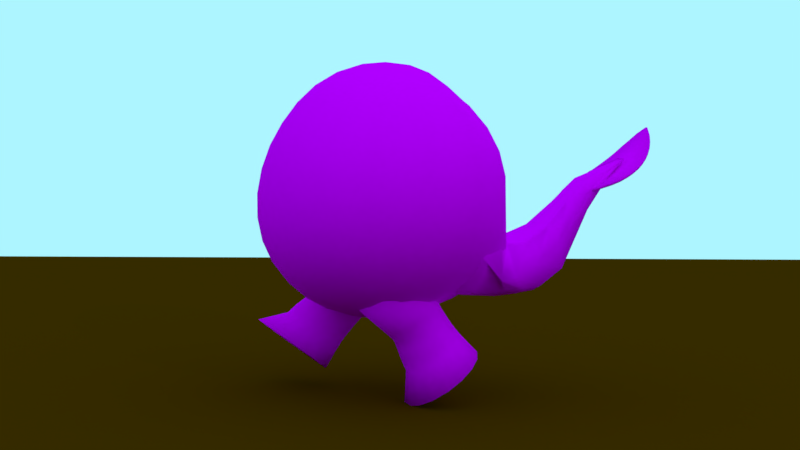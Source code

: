 # Source: Fase_III_Intermedia_walk.blend  (saved by Blender 2.79.0; exported with 4.5.12 LTS)
import bpy
from mathutils import Matrix  # noqa: F401  (used for matrix-valued properties, if any)

bpy.ops.wm.read_factory_settings(use_empty=True)
scene = bpy.context.scene
scene.name = 'Scene'

# ---- collections
col_collection_1 = bpy.data.collections.new('Collection 1'); scene.collection.children.link(col_collection_1)

# ---- images (referenced by path relative to the original .blend; pixels are not part of the script)
import os
ASSET_DIR = os.environ.get("B2B_ASSET_DIR", "")  # directory of the original .blend (textures are referenced by path, not embedded)
HERE = os.path.dirname(os.path.abspath(__file__))  # packed textures are extracted next to this script under _unpacked/

def load_image(name, relpath, width, height, colorspace="sRGB"):
    """Load a texture the original file referenced (path relative to the .blend, or extracted next to this script)."""
    p = next((c for c in (os.path.join(HERE, relpath), os.path.join(ASSET_DIR, relpath)) if relpath and os.path.exists(c)), "")
    if p:
        img = bpy.data.images.load(p, check_existing=True)
        img.name = name
    else:  # same state as the original file: an image datablock whose file is absent (Cycles renders it pink)
        img = bpy.data.images.new(name, width, height)
        img.source = "FILE"
        img.filepath = "//" + (relpath or name)
    img.colorspace_settings.name = colorspace
    return img
img_standard_texture_png = load_image('Standard_Texture.png', 'Standard_Texture.png', 1024, 1024, 'sRGB')

# ---- materials (node trees are filled in below, after node groups)
mat_material_008 = bpy.data.materials.new('Material.008')
mat_material_008.alpha_threshold = 0.0
mat_material_008.roughness = 0.5
mat_material_002 = bpy.data.materials.new('Material.002')
mat_material_002.alpha_threshold = 0.0
mat_material_002.roughness = 0.5

# ---- material node trees
mat_material_008.use_nodes = True; mat_material_008.node_tree.nodes.clear()
_N = mat_material_008.node_tree.nodes; _L = mat_material_008.node_tree.links
n0 = _N.new('ShaderNodeOutputMaterial'); n0.name = 'Material Output'; n0.location = (300, 300)
n1 = _N.new('ShaderNodeBsdfDiffuse'); n1.name = 'Diffuse BSDF'; n1.location = (10, 300)
n2 = _N.new('ShaderNodeTexImage'); n2.name = 'Image Texture'; n2.location = (-180, 300)
n2.width = 140
n2.image = img_standard_texture_png
_L.new(n1.outputs[0], n0.inputs[0])
_L.new(n2.outputs[0], n1.inputs[0])
n0.is_active_output = True
mat_material_002.use_nodes = True; mat_material_002.node_tree.nodes.clear()
_N = mat_material_002.node_tree.nodes; _L = mat_material_002.node_tree.links
n0 = _N.new('ShaderNodeOutputMaterial'); n0.name = 'Material Output'; n0.location = (300, 300)
n1 = _N.new('ShaderNodeBsdfDiffuse'); n1.name = 'Diffuse BSDF'; n1.location = (10, 300)
n1.inputs[0].default_value = (0.08353, 0.02627, 0.0, 1.0)
_L.new(n1.outputs[0], n0.inputs[0])
n0.is_active_output = True

# ---- world
world_world = bpy.data.worlds.new('World'); scene.world = world_world
world_world.use_nodes = True; world_world.node_tree.nodes.clear()
_N = world_world.node_tree.nodes; _L = world_world.node_tree.links
n0 = _N.new('ShaderNodeOutputWorld'); n0.name = 'World Output'; n0.location = (300, 300)
n1 = _N.new('ShaderNodeBackground'); n1.name = 'Background'; n1.location = (10, 300)
n1.inputs[0].default_value = (0.4166, 0.9151, 1.0, 1.0)
_L.new(n1.outputs[0], n0.inputs[0])
n0.is_active_output = True
world_world.color = (0.05088, 0.05088, 0.05088)
world_world.use_sun_shadow = False
world_world.sun_shadow_jitter_overblur = 0.0
world_world.cycles.sampling_method = 'MANUAL'

# ---- cameras
cam_camera = bpy.data.cameras.new('Camera')
cam_camera.clip_end = 100.0
cam_camera.lens = 52.32
cam_camera.sensor_width = 32.0
cam_camera.sensor_height = 18.0
cam_camera.ortho_scale = 7.314
cam_camera.dof.focus_distance = 0.0

# ---- lights
light_lamp = bpy.data.lights.new('Lamp', 'POINT')
light_lamp.transmission_factor = 0.0
light_lamp.cutoff_distance = 30.0
light_lamp.energy = 100.0
light_lamp.shadow_buffer_clip_start = 1.001
light_lamp.shadow_soft_size = 0.1
light_lamp.shadow_maximum_resolution = 0.006
light_lamp.use_absolute_resolution = True

# ---- meshes
me_sphere_007 = bpy.data.meshes.new('Sphere.007')
me_sphere_007.from_pydata([(-0.0458, -0.03783, -0.278), (0.003277, 0.002707, 0.3014), (-0.199, 0.1476, -0.278), (-0.1253, 0.1584, 0.3014), (-0.1164, 0.1921, -0.278), (-0.05597, 0.1958, 0.3014), (-0.023, 0.2016, -0.278), (0.02242, 0.2038, 0.3014), (0.06688, 0.1746, -0.278), (0.09791, 0.1811, 0.3014), (0.1396, 0.1153, -0.278), (0.159, 0.1313, 0.3014), (0.1841, 0.03272, -0.278), (0.1963, 0.06195, 0.3014), (0.1936, -0.06064, -0.278), (0.2043, -0.01644, 0.3014), (0.1667, -0.1505, -0.278), (0.1817, -0.09192, 0.3014), (0.1074, -0.2232, -0.278), (0.1319, -0.153, 0.3014), (0.02475, -0.2677, -0.278), (0.06252, -0.1904, 0.3014), (-0.0686, -0.2772, -0.278), (-0.01587, -0.1983, 0.3014), (-0.1585, -0.2503, -0.278), (-0.09135, -0.1757, 0.3014), (-0.2312, -0.191, -0.278), (-0.1524, -0.1259, 0.3014), (-0.2757, -0.1084, -0.278), (-0.1898, -0.05654, 0.3014), (-0.2852, -0.01503, -0.278), (-0.1978, 0.02185, 0.3014), (-0.2583, 0.07485, -0.278), (-0.1751, 0.09734, 0.3014), (-0.07865, 0.1378, 0.02596), (-0.02496, 0.1667, 0.02596), (0.03572, 0.1729, 0.02596), (0.09414, 0.1554, 0.02596), (0.1414, 0.1168, 0.02596), (0.1703, 0.06312, 0.02596), (0.1765, 0.002446, 0.02596), (0.159, -0.05597, 0.02596), (0.1205, -0.1032, 0.02596), (0.06676, -0.1322, 0.02596), (0.006081, -0.1383, 0.02596), (-0.05234, -0.1208, 0.02596), (-0.09961, -0.08229, 0.02596), (-0.1285, -0.02859, 0.02596), (-0.1347, 0.03209, 0.02596), (-0.1172, 0.09051, 0.02596), (-0.04543, 0.1641, -0.08214), (0.0199, 0.1708, -0.08214), (0.0828, 0.1519, -0.08214), (0.1337, 0.1104, -0.08214), (0.1648, 0.05263, -0.08214), (0.1715, -0.0127, -0.08214), (0.1526, -0.0756, -0.08214), (0.1111, -0.1265, -0.08214), (0.05331, -0.1576, -0.08214), (-0.01201, -0.1643, -0.08214), (-0.07491, -0.1454, -0.08214), (-0.1258, -0.1039, -0.08214), (-0.1569, -0.04611, -0.08214), (-0.1636, 0.01921, -0.08214), (-0.1447, 0.08211, -0.08214), (-0.1032, 0.133, -0.08214), (-0.08975, 0.135, -0.02809), (-0.03437, 0.1648, -0.02809), (0.02821, 0.1712, -0.02809), (0.08846, 0.1531, -0.02809), (0.1372, 0.1134, -0.02809), (0.1671, 0.05797, -0.02809), (0.1734, -0.004609, -0.02809), (0.1554, -0.06486, -0.02809), (0.1156, -0.1136, -0.02809), (0.06022, -0.1435, -0.02809), (-0.002361, -0.1498, -0.02809), (-0.06262, -0.1318, -0.02809), (-0.1114, -0.092, -0.02809), (-0.1412, -0.03662, -0.02809), (-0.1476, 0.02596, -0.02809), (-0.1295, 0.08622, -0.02809), (-0.08693, 0.1432, 0.08199), (-0.02998, 0.1739, 0.08199), (0.03438, 0.1805, 0.08199), (0.09634, 0.1619, 0.08199), (0.1465, 0.121, 0.08199), (0.1771, 0.06405, 0.08199), (0.1837, -0.0003039, 0.08199), (0.1651, -0.06226, 0.08199), (0.1242, -0.1124, 0.08199), (0.06729, -0.1431, 0.08199), (0.002941, -0.1496, 0.08199), (-0.05902, -0.131, 0.08199), (-0.1092, -0.09017, 0.08199), (-0.1398, -0.03322, 0.08199), (-0.1464, 0.03113, 0.08199), (-0.1278, 0.09309, 0.08199), (-0.05231, 0.1681, -0.1479), (0.01615, 0.1751, -0.1479), (0.08206, 0.1553, -0.1479), (0.1354, 0.1118, -0.1479), (0.168, 0.05126, -0.1479), (0.175, -0.01719, -0.1479), (0.1552, -0.0831, -0.1479), (0.1117, -0.1364, -0.1479), (0.05116, -0.1691, -0.1479), (-0.01729, -0.176, -0.1479), (-0.0832, -0.1563, -0.1479), (-0.1365, -0.1128, -0.1479), (-0.1692, -0.05221, -0.1479), (-0.1761, 0.01625, -0.1479), (-0.1564, 0.08216, -0.1479), (-0.1129, 0.1355, -0.1479)], [], [(0, 2, 4), (1, 5, 3), (82, 3, 5, 83), (0, 4, 6), (1, 7, 5), (83, 5, 7, 84), (0, 6, 8), (1, 9, 7), (84, 7, 9, 85), (0, 8, 10), (1, 11, 9), (85, 9, 11, 86), (0, 10, 12), (1, 13, 11), (86, 11, 13, 87), (0, 12, 14), (1, 15, 13), (87, 13, 15, 88), (0, 14, 16), (1, 17, 15), (88, 15, 17, 89), (0, 16, 18), (1, 19, 17), (89, 17, 19, 90), (0, 18, 20), (1, 21, 19), (90, 19, 21, 91), (0, 20, 22), (1, 23, 21), (91, 21, 23, 92), (0, 22, 24), (1, 25, 23), (92, 23, 25, 93), (0, 24, 26), (1, 27, 25), (93, 25, 27, 94), (0, 26, 28), (1, 29, 27), (94, 27, 29, 95), (0, 28, 30), (1, 31, 29), (95, 29, 31, 96), (0, 30, 32), (1, 33, 31), (96, 31, 33, 97), (0, 32, 2), (1, 3, 33), (97, 33, 3, 82), (81, 49, 34, 66), (80, 48, 49, 81), (79, 47, 48, 80), (78, 46, 47, 79), (77, 45, 46, 78), (76, 44, 45, 77), (75, 43, 44, 76), (74, 42, 43, 75), (73, 41, 42, 74), (72, 40, 41, 73), (71, 39, 40, 72), (70, 38, 39, 71), (69, 37, 38, 70), (68, 36, 37, 69), (67, 35, 36, 68), (66, 34, 35, 67), (113, 65, 50, 98), (98, 50, 51, 99), (99, 51, 52, 100), (100, 52, 53, 101), (101, 53, 54, 102), (102, 54, 55, 103), (103, 55, 56, 104), (104, 56, 57, 105), (105, 57, 58, 106), (106, 58, 59, 107), (107, 59, 60, 108), (108, 60, 61, 109), (109, 61, 62, 110), (110, 62, 63, 111), (111, 63, 64, 112), (112, 64, 65, 113), (65, 66, 67, 50), (50, 67, 68, 51), (51, 68, 69, 52), (52, 69, 70, 53), (53, 70, 71, 54), (54, 71, 72, 55), (55, 72, 73, 56), (56, 73, 74, 57), (57, 74, 75, 58), (58, 75, 76, 59), (59, 76, 77, 60), (60, 77, 78, 61), (61, 78, 79, 62), (62, 79, 80, 63), (63, 80, 81, 64), (64, 81, 66, 65), (49, 97, 82, 34), (48, 96, 97, 49), (47, 95, 96, 48), (46, 94, 95, 47), (45, 93, 94, 46), (44, 92, 93, 45), (43, 91, 92, 44), (42, 90, 91, 43), (41, 89, 90, 42), (40, 88, 89, 41), (39, 87, 88, 40), (38, 86, 87, 39), (37, 85, 86, 38), (36, 84, 85, 37), (35, 83, 84, 36), (34, 82, 83, 35), (32, 112, 113, 2), (30, 111, 112, 32), (28, 110, 111, 30), (26, 109, 110, 28), (24, 108, 109, 26), (22, 107, 108, 24), (20, 106, 107, 22), (18, 105, 106, 20), (16, 104, 105, 18), (14, 103, 104, 16), (12, 102, 103, 14), (10, 101, 102, 12), (8, 100, 101, 10), (6, 99, 100, 8), (4, 98, 99, 6), (2, 113, 98, 4)])
me_sphere_007.polygons.foreach_set('use_smooth', [True] * 128)
_uv = me_sphere_007.uv_layers.new(name='UVMap')
_uv.uv.foreach_set('vector', [0.2239, 0.9018, 0.1983, 0.8406, 0.2121, 0.8259, 0.1018, 0.8871, 0.1089, 0.8871, 0.1171, 0.8871, 0.1125, 0.8403, 0.1171, 0.8871, 0.1089, 0.8871, 0.1058, 0.8403, 0.2239, 0.9018, 0.2121, 0.8259, 0.2277, 0.8227, 0.1018, 0.8871, 0.09956, 0.8871, 0.1089, 0.8871, 0.1058, 0.8403, 0.1089, 0.8871, 0.09956, 0.8871, 0.09814, 0.8403, 0.2239, 0.9018, 0.2277, 0.8227, 0.2427, 0.8316, 0.1018, 0.8871, 0.09061, 0.8871, 0.09956, 0.8871, 0.09814, 0.8403, 0.09956, 0.8871, 0.09061, 0.8871, 0.0908, 0.8403, 0.2239, 0.9018, 0.2427, 0.8316, 0.2548, 0.8512, 0.1018, 0.8871, 0.08338, 0.8871, 0.09061, 0.8871, 0.0908, 0.8403, 0.09061, 0.8871, 0.08338, 0.8871, 0.08486, 0.8403, 0.2239, 0.9018, 0.2548, 0.8512, 0.2622, 0.8785, 0.1018, 0.8871, 0.07895, 0.8871, 0.08338, 0.8871, 0.08486, 0.8403, 0.08338, 0.8871, 0.07895, 0.8871, 0.08122, 0.8403, 0.2239, 0.9018, 0.2622, 0.8785, 0.2638, 0.9093, 0.04003, 0.8906, 0.06384, 0.8906, 0.0629, 0.8906, 0.06062, 0.8392, 0.0629, 0.8906, 0.06384, 0.8906, 0.0614, 0.8392, 0.2239, 0.9018, 0.2638, 0.9093, 0.2593, 0.9389, 0.04003, 0.8906, 0.06116, 0.8906, 0.06384, 0.8906, 0.0614, 0.8392, 0.06384, 0.8906, 0.06116, 0.8906, 0.0592, 0.8392, 0.2239, 0.9018, 0.2593, 0.9389, 0.2494, 0.9629, 0.04003, 0.8906, 0.05526, 0.8906, 0.06116, 0.8906, 0.0592, 0.8392, 0.06116, 0.8906, 0.05526, 0.8906, 0.05436, 0.8392, 0.2239, 0.9018, 0.2494, 0.9629, 0.2357, 0.9776, 0.04003, 0.8906, 0.04705, 0.8906, 0.05526, 0.8906, 0.05436, 0.8392, 0.05526, 0.8906, 0.04705, 0.8906, 0.04761, 0.8392, 0.2239, 0.9018, 0.2357, 0.9776, 0.2201, 0.9808, 0.04003, 0.8906, 0.03776, 0.8906, 0.04705, 0.8906, 0.04761, 0.8392, 0.04705, 0.8906, 0.03776, 0.8906, 0.03999, 0.8392, 0.2239, 0.9018, 0.2201, 0.9808, 0.2051, 0.9719, 0.04003, 0.8906, 0.02882, 0.8906, 0.03776, 0.8906, 0.03999, 0.8392, 0.03776, 0.8906, 0.02882, 0.8906, 0.03265, 0.8392, 0.2239, 0.9018, 0.2051, 0.9719, 0.193, 0.9523, 0.04003, 0.8906, 0.02159, 0.8906, 0.02882, 0.8906, 0.03265, 0.8392, 0.02882, 0.8906, 0.02159, 0.8906, 0.02672, 0.8392, 0.2239, 0.9018, 0.193, 0.9523, 0.1855, 0.925, 0.04003, 0.8906, 0.01717, 0.8906, 0.02159, 0.8906, 0.02672, 0.8392, 0.02159, 0.8906, 0.01717, 0.8906, 0.02308, 0.8392, 0.2239, 0.9018, 0.1855, 0.925, 0.184, 0.8942, 0.1018, 0.8871, 0.1257, 0.8871, 0.1247, 0.8871, 0.1188, 0.8403, 0.1247, 0.8871, 0.1257, 0.8871, 0.1196, 0.8403, 0.2239, 0.9018, 0.184, 0.8942, 0.1885, 0.8646, 0.1018, 0.8871, 0.123, 0.8871, 0.1257, 0.8871, 0.1196, 0.8403, 0.1257, 0.8871, 0.123, 0.8871, 0.1174, 0.8403, 0.2239, 0.9018, 0.1885, 0.8646, 0.1983, 0.8406, 0.1018, 0.8871, 0.1171, 0.8871, 0.123, 0.8871, 0.1174, 0.8403, 0.123, 0.8871, 0.1171, 0.8871, 0.1125, 0.8403, 0.1176, 0.8168, 0.1161, 0.8283, 0.1115, 0.8283, 0.1129, 0.8168, 0.1197, 0.8168, 0.1182, 0.8283, 0.1161, 0.8283, 0.1176, 0.8168, 0.119, 0.8168, 0.1175, 0.8283, 0.1182, 0.8283, 0.1197, 0.8168, 0.02645, 0.8134, 0.02785, 0.8261, 0.02442, 0.8261, 0.02292, 0.8134, 0.03223, 0.8134, 0.03344, 0.8261, 0.02785, 0.8261, 0.02645, 0.8134, 0.03936, 0.8134, 0.04036, 0.8261, 0.03344, 0.8261, 0.03223, 0.8134, 0.04678, 0.8134, 0.04755, 0.8261, 0.04036, 0.8261, 0.03936, 0.8134, 0.05333, 0.8134, 0.05391, 0.8261, 0.04755, 0.8261, 0.04678, 0.8134, 0.05804, 0.8134, 0.05847, 0.8261, 0.05391, 0.8261, 0.05333, 0.8134, 0.06018, 0.8134, 0.06055, 0.8261, 0.05847, 0.8261, 0.05804, 0.8134, 0.05943, 0.8134, 0.05982, 0.8261, 0.06055, 0.8261, 0.06018, 0.8134, 0.08595, 0.8168, 0.08546, 0.8283, 0.08203, 0.8283, 0.08242, 0.8168, 0.09173, 0.8168, 0.09106, 0.8283, 0.08546, 0.8283, 0.08595, 0.8168, 0.09887, 0.8168, 0.09798, 0.8283, 0.09106, 0.8283, 0.09173, 0.8168, 0.1063, 0.8168, 0.1052, 0.8283, 0.09798, 0.8283, 0.09887, 0.8168, 0.1129, 0.8168, 0.1115, 0.8283, 0.1052, 0.8283, 0.1063, 0.8168, 0.1156, 0.7912, 0.1145, 0.8052, 0.1076, 0.8052, 0.1084, 0.7912, 0.1084, 0.7912, 0.1076, 0.8052, 0.09986, 0.8052, 0.1003, 0.7912, 0.1003, 0.7912, 0.09986, 0.8052, 0.0924, 0.8052, 0.09249, 0.7912, 0.09249, 0.7912, 0.0924, 0.8052, 0.08637, 0.8052, 0.08617, 0.7912, 0.08617, 0.7912, 0.08637, 0.8052, 0.08268, 0.8052, 0.0823, 0.7912, 0.05954, 0.7853, 0.05916, 0.8008, 0.05995, 0.8008, 0.06037, 0.7853, 0.06037, 0.7853, 0.05995, 0.8008, 0.05772, 0.8008, 0.05803, 0.7853, 0.05803, 0.7853, 0.05772, 0.8008, 0.0528, 0.8008, 0.05288, 0.7853, 0.05288, 0.7853, 0.0528, 0.8008, 0.04596, 0.8008, 0.0457, 0.7853, 0.0457, 0.7853, 0.04596, 0.8008, 0.03822, 0.8008, 0.0376, 0.7853, 0.0376, 0.7853, 0.03822, 0.8008, 0.03077, 0.8008, 0.02979, 0.7853, 0.02979, 0.7853, 0.03077, 0.8008, 0.02474, 0.8008, 0.02347, 0.7853, 0.02347, 0.7853, 0.02474, 0.8008, 0.02106, 0.8008, 0.01961, 0.7853, 0.1223, 0.7912, 0.1208, 0.8052, 0.1216, 0.8052, 0.1231, 0.7912, 0.1231, 0.7912, 0.1216, 0.8052, 0.1194, 0.8052, 0.1208, 0.7912, 0.1208, 0.7912, 0.1194, 0.8052, 0.1145, 0.8052, 0.1156, 0.7912, 0.1145, 0.8052, 0.1129, 0.8168, 0.1063, 0.8168, 0.1076, 0.8052, 0.1076, 0.8052, 0.1063, 0.8168, 0.09887, 0.8168, 0.09986, 0.8052, 0.09986, 0.8052, 0.09887, 0.8168, 0.09173, 0.8168, 0.0924, 0.8052, 0.0924, 0.8052, 0.09173, 0.8168, 0.08595, 0.8168, 0.08637, 0.8052, 0.08637, 0.8052, 0.08595, 0.8168, 0.08242, 0.8168, 0.08268, 0.8052, 0.05916, 0.8008, 0.05943, 0.8134, 0.06018, 0.8134, 0.05995, 0.8008, 0.05995, 0.8008, 0.06018, 0.8134, 0.05804, 0.8134, 0.05772, 0.8008, 0.05772, 0.8008, 0.05804, 0.8134, 0.05333, 0.8134, 0.0528, 0.8008, 0.0528, 0.8008, 0.05333, 0.8134, 0.04678, 0.8134, 0.04596, 0.8008, 0.04596, 0.8008, 0.04678, 0.8134, 0.03936, 0.8134, 0.03822, 0.8008, 0.03822, 0.8008, 0.03936, 0.8134, 0.03223, 0.8134, 0.03077, 0.8008, 0.03077, 0.8008, 0.03223, 0.8134, 0.02645, 0.8134, 0.02474, 0.8008, 0.02474, 0.8008, 0.02645, 0.8134, 0.02292, 0.8134, 0.02106, 0.8008, 0.1208, 0.8052, 0.119, 0.8168, 0.1197, 0.8168, 0.1216, 0.8052, 0.1216, 0.8052, 0.1197, 0.8168, 0.1176, 0.8168, 0.1194, 0.8052, 0.1194, 0.8052, 0.1176, 0.8168, 0.1129, 0.8168, 0.1145, 0.8052, 0.1161, 0.8283, 0.1174, 0.8403, 0.1125, 0.8403, 0.1115, 0.8283, 0.1182, 0.8283, 0.1196, 0.8403, 0.1174, 0.8403, 0.1161, 0.8283, 0.1175, 0.8283, 0.1188, 0.8403, 0.1196, 0.8403, 0.1182, 0.8283, 0.02785, 0.8261, 0.02672, 0.8392, 0.02308, 0.8392, 0.02442, 0.8261, 0.03344, 0.8261, 0.03265, 0.8392, 0.02672, 0.8392, 0.02785, 0.8261, 0.04036, 0.8261, 0.03999, 0.8392, 0.03265, 0.8392, 0.03344, 0.8261, 0.04755, 0.8261, 0.04761, 0.8392, 0.03999, 0.8392, 0.04036, 0.8261, 0.05391, 0.8261, 0.05436, 0.8392, 0.04761, 0.8392, 0.04755, 0.8261, 0.05847, 0.8261, 0.0592, 0.8392, 0.05436, 0.8392, 0.05391, 0.8261, 0.06055, 0.8261, 0.0614, 0.8392, 0.0592, 0.8392, 0.05847, 0.8261, 0.05982, 0.8261, 0.06062, 0.8392, 0.0614, 0.8392, 0.06055, 0.8261, 0.08546, 0.8283, 0.08486, 0.8403, 0.08122, 0.8403, 0.08203, 0.8283, 0.09106, 0.8283, 0.0908, 0.8403, 0.08486, 0.8403, 0.08546, 0.8283, 0.09798, 0.8283, 0.09814, 0.8403, 0.0908, 0.8403, 0.09106, 0.8283, 0.1052, 0.8283, 0.1058, 0.8403, 0.09814, 0.8403, 0.09798, 0.8283, 0.1115, 0.8283, 0.1125, 0.8403, 0.1058, 0.8403, 0.1052, 0.8283, 0.1328, 0.7701, 0.1208, 0.7912, 0.1156, 0.7912, 0.1258, 0.7701, 0.136, 0.7701, 0.1231, 0.7912, 0.1208, 0.7912, 0.1328, 0.7701, 0.1349, 0.7701, 0.1223, 0.7912, 0.1231, 0.7912, 0.136, 0.7701, 0.01226, 0.7549, 0.02347, 0.7853, 0.01961, 0.7853, 0.0007172, 0.7637, 0.02087, 0.7549, 0.02979, 0.7853, 0.02347, 0.7853, 0.01226, 0.7549, 0.03152, 0.7549, 0.0376, 0.7853, 0.02979, 0.7853, 0.02087, 0.7549, 0.04257, 0.7549, 0.0457, 0.7853, 0.0376, 0.7853, 0.03152, 0.7549, 0.05236, 0.7549, 0.05288, 0.7853, 0.0457, 0.7853, 0.04257, 0.7549, 0.05938, 0.7549, 0.05803, 0.7853, 0.05288, 0.7853, 0.05236, 0.7549, 0.06257, 0.7549, 0.06037, 0.7853, 0.05803, 0.7853, 0.05938, 0.7549, 0.06145, 0.7549, 0.05954, 0.7853, 0.06037, 0.7853, 0.06257, 0.7549, 0.08567, 0.7701, 0.08617, 0.7912, 0.0823, 0.7912, 0.0804, 0.7701, 0.09429, 0.7701, 0.09249, 0.7912, 0.08617, 0.7912, 0.08567, 0.7701, 0.1049, 0.7701, 0.1003, 0.7912, 0.09249, 0.7912, 0.09429, 0.7701, 0.116, 0.7701, 0.1084, 0.7912, 0.1003, 0.7912, 0.1049, 0.7701, 0.1258, 0.7701, 0.1156, 0.7912, 0.1084, 0.7912, 0.116, 0.7701])
me_sphere_007.materials.append(mat_material_008)
me_sphere_007.use_remesh_preserve_volume = False
me_sphere_007.use_remesh_preserve_attributes = False
me_sphere_007.use_mirror_vertex_groups = False
me_sphere_007.update()
me_sphere_004 = bpy.data.meshes.new('Sphere.004')
me_sphere_004.from_pydata([(-0.4496, -1.39, -0.8095), (-0.2646, -1.388, -0.1604), (-0.02998, 0.04535, 0.0631), (-0.02119, 0.04544, 0.06261), (0.4895, -1.381, -0.8095), (0.3046, -1.383, -0.1604), (0.04082, 0.04607, 0.0631), (0.03204, 0.04598, 0.06261), (-0.1073, -0.07202, -0.04976), (-0.1423, -0.1863, -0.2617), (-0.1745, -0.298, -0.6159), (-0.1796, -0.4113, -0.729), (-0.2691, -0.5552, -0.7664), (-0.2172, -0.6443, -0.7936), (-0.2858, -0.7628, -0.8028), (-0.3724, -0.8816, -0.8095), (-0.2662, -0.8805, -0.1603), (-0.2568, -0.7634, -0.3657), (-0.1583, -0.6459, -0.5316), (-0.2075, -0.5582, -0.508), (-0.1379, -0.4165, -0.4024), (-0.09132, -0.3021, -0.246), (-0.07819, -0.1879, -0.08689), (-0.04216, -0.0719, -0.01289), (0.402, -0.8737, -0.8095), (0.313, -0.7567, -0.8028), (0.2421, -0.6397, -0.7936), (0.2921, -0.5495, -0.7664), (0.1997, -0.4074, -0.729), (0.1923, -0.2943, -0.6159), (0.1578, -0.1833, -0.2617), (0.1205, -0.0697, -0.04976), (0.05539, -0.07091, -0.01289), (0.09377, -0.1862, -0.08689), (0.1092, -0.3001, -0.246), (0.1582, -0.4135, -0.4024), (0.2305, -0.5537, -0.508), (0.1831, -0.6424, -0.5316), (0.284, -0.7579, -0.3657), (0.2958, -0.8748, -0.1603), (0.02309, 0.04589, 0.05401), (0.01425, 0.0458, 0.05401), (0.005422, 0.04571, 0.05401), (-0.003409, 0.04562, 0.05401), (-0.01224, 0.04553, 0.05401), (-0.01232, 0.04553, 0.06261), (-0.00345, 0.04562, 0.06261), (0.005422, 0.04571, 0.06261), (0.01429, 0.0458, 0.06261), (0.02317, 0.04589, 0.06261), (-0.2132, -1.388, -0.8492), (-0.0965, -1.387, -0.8492), (0.01997, -1.386, -0.8492), (0.1364, -1.384, -0.8492), (0.2532, -1.383, -0.8492), (0.2097, -1.384, -0.1604), (0.1148, -1.385, -0.1604), (0.01997, -1.386, -0.1604), (-0.07489, -1.386, -0.1604), (-0.1698, -1.387, -0.1604), (-0.02585, -0.07176, -0.00485), (-0.00962, -0.07159, -0.0009231), (0.006613, -0.07143, -0.0008128), (0.02285, -0.07126, -0.0009232), (0.03907, -0.0711, -0.00485), (-0.04945, -0.1877, -0.08637), (-0.02084, -0.1875, -0.08618), (0.00779, -0.1872, -0.08618), (0.03642, -0.1869, -0.08618), (0.06503, -0.1866, -0.08637), (-0.05785, -0.3019, -0.2454), (-0.02452, -0.3016, -0.2452), (0.00895, -0.3013, -0.2452), (0.04242, -0.3009, -0.2452), (0.07575, -0.3005, -0.2454), (-0.08843, -0.4162, -0.4012), (-0.039, -0.4159, -0.4006), (0.01011, -0.4154, -0.4006), (0.05922, -0.4149, -0.4006), (0.1087, -0.4142, -0.4012), (-0.1345, -0.5576, -0.5072), (-0.06146, -0.557, -0.5068), (0.01154, -0.5562, -0.5067), (0.08455, -0.5555, -0.5068), (0.1575, -0.5546, -0.5072), (-0.1013, -0.6454, -0.5308), (-0.0444, -0.645, -0.5304), (0.01244, -0.6444, -0.5304), (0.06928, -0.6438, -0.5304), (0.1262, -0.6431, -0.5308), (-0.1666, -0.7628, -0.3644), (-0.07646, -0.762, -0.3636), (0.01363, -0.7611, -0.3634), (0.1037, -0.7602, -0.3636), (0.1938, -0.7591, -0.3644), (-0.1725, -0.8797, -0.16), (-0.07885, -0.8788, -0.1597), (0.01481, -0.8778, -0.1596), (0.1085, -0.8769, -0.1597), (0.2021, -0.8759, -0.16), (0.06327, -0.07041, -0.05895), (0.03493, -0.07074, -0.05807), (0.006609, -0.07103, -0.05807), (-0.02171, -0.07132, -0.05807), (-0.05005, -0.07156, -0.05895), (0.08268, -0.1842, -0.3005), (0.04527, -0.1847, -0.3001), (0.007769, -0.1851, -0.3001), (-0.02973, -0.1855, -0.3001), (-0.06714, -0.1858, -0.3005), (0.1003, -0.2955, -0.6547), (0.05454, -0.296, -0.6542), (0.008902, -0.2965, -0.6542), (-0.03673, -0.297, -0.6542), (-0.08252, -0.2973, -0.6547), (0.1045, -0.4085, -0.7681), (0.05725, -0.4091, -0.7679), (0.01005, -0.4095, -0.7678), (-0.03715, -0.41, -0.7679), (-0.08443, -0.4104, -0.7681), (0.1515, -0.551, -0.8058), (0.08151, -0.5518, -0.8056), (0.0115, -0.5525, -0.8056), (-0.0585, -0.5532, -0.8056), (-0.1285, -0.5539, -0.8058), (0.1268, -0.6409, -0.8331), (0.06954, -0.6415, -0.833), (0.01242, -0.6421, -0.833), (-0.04471, -0.6427, -0.833), (-0.102, -0.6432, -0.8331), (0.1624, -0.7582, -0.8425), (0.08781, -0.759, -0.8425), (0.01361, -0.7597, -0.8425), (-0.06059, -0.7605, -0.8425), (-0.1352, -0.7613, -0.8425), (0.2071, -0.8757, -0.8492), (0.1107, -0.8767, -0.8492), (0.01481, -0.8777, -0.8492), (-0.08106, -0.8786, -0.8492), (-0.1775, -0.8796, -0.8492), (-0.5098, -1.593, -0.5259), (-0.03899, 0.04545, 0.07113), (0.04983, 0.04636, 0.07113), (0.5539, -1.582, -0.5259), (0.1188, -0.0863, -0.02955), (0.1739, -0.2168, -0.1713), (0.2081, -0.3451, -0.4643), (0.2532, -0.4742, -0.6181), (0.3711, -0.635, -0.6997), (0.4201, -0.736, -0.7286), (0.4988, -0.8689, -0.6392), (0.4935, -1.003, -0.5259), (-0.4612, -1.013, -0.5259), (-0.4693, -0.8788, -0.6392), (-0.3932, -0.7443, -0.7286), (-0.3464, -0.6423, -0.6997), (-0.2318, -0.4791, -0.6181), (-0.1892, -0.3491, -0.4643), (-0.1577, -0.2201, -0.1713), (-0.1053, -0.08858, -0.02955), (0.3757, -1.584, -0.5259), (0.1988, -1.586, -0.5259), (0.02203, -1.587, -0.5259), (-0.1547, -1.589, -0.5259), (-0.3316, -1.591, -0.5259), (-0.02419, 0.0456, 0.07113), (-0.009384, 0.04575, 0.07113), (0.00542, 0.0459, 0.07113), (0.02022, 0.04605, 0.07113), (0.03503, 0.04621, 0.07113)], [], [(159, 23, 3, 141), (169, 49, 7, 142), (151, 39, 5, 143), (164, 59, 1, 140), (135, 24, 4, 54), (95, 16, 1, 59), (45, 3, 23, 60), (60, 23, 22, 65), (65, 22, 21, 70), (70, 21, 20, 75), (75, 20, 19, 80), (80, 19, 18, 85), (85, 18, 17, 90), (90, 17, 16, 95), (40, 6, 31, 100), (100, 31, 30, 105), (105, 30, 29, 110), (110, 29, 28, 115), (115, 28, 27, 120), (120, 27, 26, 125), (125, 26, 25, 130), (130, 25, 24, 135), (142, 7, 32, 144), (144, 32, 33, 145), (145, 33, 34, 146), (146, 34, 35, 147), (147, 35, 36, 148), (148, 36, 37, 149), (149, 37, 38, 150), (150, 38, 39, 151), (140, 1, 16, 152), (152, 16, 17, 153), (153, 17, 18, 154), (154, 18, 19, 155), (155, 19, 20, 156), (156, 20, 21, 157), (157, 21, 22, 158), (158, 22, 23, 159), (14, 134, 139, 15), (134, 133, 138, 139), (133, 132, 137, 138), (132, 131, 136, 137), (131, 130, 135, 136), (13, 129, 134, 14), (129, 128, 133, 134), (128, 127, 132, 133), (127, 126, 131, 132), (126, 125, 130, 131), (12, 124, 129, 13), (124, 123, 128, 129), (123, 122, 127, 128), (122, 121, 126, 127), (121, 120, 125, 126), (11, 119, 124, 12), (119, 118, 123, 124), (118, 117, 122, 123), (117, 116, 121, 122), (116, 115, 120, 121), (10, 114, 119, 11), (114, 113, 118, 119), (113, 112, 117, 118), (112, 111, 116, 117), (111, 110, 115, 116), (9, 109, 114, 10), (109, 108, 113, 114), (108, 107, 112, 113), (107, 106, 111, 112), (106, 105, 110, 111), (8, 104, 109, 9), (104, 103, 108, 109), (103, 102, 107, 108), (102, 101, 106, 107), (101, 100, 105, 106), (2, 44, 104, 8), (44, 43, 103, 104), (43, 42, 102, 103), (42, 41, 101, 102), (41, 40, 100, 101), (38, 94, 99, 39), (94, 93, 98, 99), (93, 92, 97, 98), (92, 91, 96, 97), (91, 90, 95, 96), (37, 89, 94, 38), (89, 88, 93, 94), (88, 87, 92, 93), (87, 86, 91, 92), (86, 85, 90, 91), (36, 84, 89, 37), (84, 83, 88, 89), (83, 82, 87, 88), (82, 81, 86, 87), (81, 80, 85, 86), (35, 79, 84, 36), (79, 78, 83, 84), (78, 77, 82, 83), (77, 76, 81, 82), (76, 75, 80, 81), (34, 74, 79, 35), (74, 73, 78, 79), (73, 72, 77, 78), (72, 71, 76, 77), (71, 70, 75, 76), (33, 69, 74, 34), (69, 68, 73, 74), (68, 67, 72, 73), (67, 66, 71, 72), (66, 65, 70, 71), (32, 64, 69, 33), (64, 63, 68, 69), (63, 62, 67, 68), (62, 61, 66, 67), (61, 60, 65, 66), (7, 49, 64, 32), (49, 48, 63, 64), (48, 47, 62, 63), (47, 46, 61, 62), (46, 45, 60, 61), (39, 99, 55, 5), (99, 98, 56, 55), (98, 97, 57, 56), (97, 96, 58, 57), (96, 95, 59, 58), (15, 139, 50, 0), (139, 138, 51, 50), (138, 137, 52, 51), (137, 136, 53, 52), (136, 135, 54, 53), (143, 5, 55, 160), (160, 55, 56, 161), (161, 56, 57, 162), (162, 57, 58, 163), (163, 58, 59, 164), (141, 3, 45, 165), (165, 45, 46, 166), (166, 46, 47, 167), (167, 47, 48, 168), (168, 48, 49, 169), (41, 168, 169, 40), (42, 167, 168, 41), (43, 166, 167, 42), (44, 165, 166, 43), (2, 141, 165, 44), (51, 163, 164, 50), (52, 162, 163, 51), (53, 161, 162, 52), (54, 160, 161, 53), (4, 143, 160, 54), (9, 158, 159, 8), (10, 157, 158, 9), (11, 156, 157, 10), (12, 155, 156, 11), (13, 154, 155, 12), (14, 153, 154, 13), (15, 152, 153, 14), (0, 140, 152, 15), (25, 150, 151, 24), (26, 149, 150, 25), (27, 148, 149, 26), (28, 147, 148, 27), (29, 146, 147, 28), (30, 145, 146, 29), (31, 144, 145, 30), (6, 142, 144, 31), (50, 164, 140, 0), (24, 151, 143, 4), (40, 169, 142, 6), (8, 159, 141, 2)])
me_sphere_004.polygons.foreach_set('use_smooth', [True] * 168)
_uv = me_sphere_004.uv_layers.new(name='UVMap')
_uv.uv.foreach_set('vector', [0.7626, 0.3169, 0.7694, 0.3215, 0.772, 0.3466, 0.77, 0.3479, 0.7779, 0.3482, 0.7766, 0.3466, 0.7775, 0.3466, 0.7795, 0.3479, 0.827, 0.09811, 0.7941, 0.08674, 0.7974, 0.0286, 0.8422, 0.01893, 0.8211, 0.3202, 0.832, 0.3815, 0.8257, 0.3815, 0.8092, 0.3203, 0.9028, 0.1145, 0.8877, 0.1153, 0.8791, 0.03795, 0.8989, 0.0365, 0.7617, 0.08784, 0.7556, 0.08672, 0.7523, 0.0286, 0.7605, 0.02769, 0.7729, 0.3466, 0.772, 0.3466, 0.7694, 0.3215, 0.7714, 0.3224, 0.7714, 0.3224, 0.7694, 0.3215, 0.7659, 0.2967, 0.7688, 0.2967, 0.7688, 0.2967, 0.7659, 0.2967, 0.7635, 0.2584, 0.7673, 0.2583, 0.7673, 0.2583, 0.7635, 0.2584, 0.7573, 0.2172, 0.7632, 0.2173, 0.7632, 0.2173, 0.7573, 0.2172, 0.7496, 0.1812, 0.7576, 0.1809, 0.7576, 0.1809, 0.7496, 0.1812, 0.7545, 0.1617, 0.7615, 0.1626, 0.7615, 0.1626, 0.7545, 0.1617, 0.7516, 0.1178, 0.7587, 0.1207, 0.7587, 0.1207, 0.7516, 0.1178, 0.7556, 0.08672, 0.7617, 0.08784, 0.9161, 0.3275, 0.9148, 0.3287, 0.9091, 0.3042, 0.9133, 0.3029, 0.9133, 0.3029, 0.9091, 0.3042, 0.9062, 0.2655, 0.912, 0.2595, 0.912, 0.2595, 0.9062, 0.2655, 0.9054, 0.2068, 0.9115, 0.2023, 0.9115, 0.2023, 0.9054, 0.2068, 0.9047, 0.1847, 0.9113, 0.1808, 0.9113, 0.1808, 0.9047, 0.1847, 0.8979, 0.1658, 0.9078, 0.1619, 0.9078, 0.1619, 0.8979, 0.1658, 0.9003, 0.1512, 0.9093, 0.1486, 0.9093, 0.1486, 0.9003, 0.1512, 0.8941, 0.134, 0.9063, 0.1319, 0.9063, 0.1319, 0.8941, 0.134, 0.8877, 0.1153, 0.9028, 0.1145, 0.7795, 0.3479, 0.7775, 0.3466, 0.7801, 0.3215, 0.7869, 0.317, 0.7869, 0.317, 0.7801, 0.3215, 0.7837, 0.2967, 0.7928, 0.2814, 0.7928, 0.2814, 0.7837, 0.2967, 0.7861, 0.2585, 0.8047, 0.2188, 0.8047, 0.2188, 0.7861, 0.2585, 0.7923, 0.2172, 0.8151, 0.1887, 0.8151, 0.1887, 0.7923, 0.2172, 0.8001, 0.1812, 0.8252, 0.1609, 0.8252, 0.1609, 0.8001, 0.1812, 0.7952, 0.1617, 0.8305, 0.1468, 0.8305, 0.1468, 0.7952, 0.1617, 0.7981, 0.1178, 0.8306, 0.1231, 0.8306, 0.1231, 0.7981, 0.1178, 0.7941, 0.08674, 0.827, 0.09811, 0.7075, 0.01893, 0.7523, 0.0286, 0.7556, 0.08672, 0.7227, 0.09809, 0.7227, 0.09809, 0.7556, 0.08672, 0.7516, 0.1178, 0.7191, 0.1231, 0.7191, 0.1231, 0.7516, 0.1178, 0.7545, 0.1617, 0.7192, 0.1468, 0.7192, 0.1468, 0.7545, 0.1617, 0.7496, 0.1812, 0.7245, 0.1609, 0.7245, 0.1609, 0.7496, 0.1812, 0.7573, 0.2172, 0.7345, 0.1887, 0.7345, 0.1887, 0.7573, 0.2172, 0.7635, 0.2584, 0.745, 0.2188, 0.745, 0.2188, 0.7635, 0.2584, 0.7659, 0.2967, 0.7568, 0.2813, 0.7568, 0.2813, 0.7659, 0.2967, 0.7694, 0.3215, 0.7626, 0.3169, 0.9406, 0.134, 0.9284, 0.1319, 0.9319, 0.1145, 0.947, 0.1153, 0.9284, 0.1319, 0.9228, 0.1316, 0.9246, 0.1142, 0.9319, 0.1145, 0.9228, 0.1316, 0.9174, 0.1315, 0.9174, 0.114, 0.9246, 0.1142, 0.9174, 0.1315, 0.9119, 0.1316, 0.9101, 0.1142, 0.9174, 0.114, 0.9119, 0.1316, 0.9063, 0.1319, 0.9028, 0.1145, 0.9101, 0.1142, 0.9345, 0.1512, 0.9255, 0.1486, 0.9284, 0.1319, 0.9406, 0.134, 0.9255, 0.1486, 0.9214, 0.1484, 0.9228, 0.1316, 0.9284, 0.1319, 0.9214, 0.1484, 0.9174, 0.1483, 0.9174, 0.1315, 0.9228, 0.1316, 0.9174, 0.1483, 0.9133, 0.1484, 0.9119, 0.1316, 0.9174, 0.1315, 0.9133, 0.1484, 0.9093, 0.1486, 0.9063, 0.1319, 0.9119, 0.1316, 0.9369, 0.1658, 0.927, 0.1619, 0.9255, 0.1486, 0.9345, 0.1512, 0.927, 0.1619, 0.9221, 0.1615, 0.9214, 0.1484, 0.9255, 0.1486, 0.9221, 0.1615, 0.9174, 0.1613, 0.9174, 0.1483, 0.9214, 0.1484, 0.9174, 0.1613, 0.9126, 0.1615, 0.9133, 0.1484, 0.9174, 0.1483, 0.9126, 0.1615, 0.9078, 0.1619, 0.9093, 0.1486, 0.9133, 0.1484, 0.93, 0.1847, 0.9234, 0.1808, 0.927, 0.1619, 0.9369, 0.1658, 0.9234, 0.1808, 0.9204, 0.1808, 0.9221, 0.1615, 0.927, 0.1619, 0.9204, 0.1808, 0.9174, 0.1808, 0.9174, 0.1613, 0.9221, 0.1615, 0.9174, 0.1808, 0.9143, 0.1808, 0.9126, 0.1615, 0.9174, 0.1613, 0.9143, 0.1808, 0.9113, 0.1808, 0.9078, 0.1619, 0.9126, 0.1615, 0.9293, 0.2068, 0.9233, 0.2023, 0.9234, 0.1808, 0.93, 0.1847, 0.9233, 0.2023, 0.9203, 0.2024, 0.9204, 0.1808, 0.9234, 0.1808, 0.9203, 0.2024, 0.9174, 0.2025, 0.9174, 0.1808, 0.9204, 0.1808, 0.9174, 0.2025, 0.9144, 0.2024, 0.9143, 0.1808, 0.9174, 0.1808, 0.9144, 0.2024, 0.9115, 0.2023, 0.9113, 0.1808, 0.9143, 0.1808, 0.9286, 0.2655, 0.9228, 0.2595, 0.9233, 0.2023, 0.9293, 0.2068, 0.9228, 0.2595, 0.9201, 0.2596, 0.9203, 0.2024, 0.9233, 0.2023, 0.9201, 0.2596, 0.9174, 0.2596, 0.9174, 0.2025, 0.9203, 0.2024, 0.9174, 0.2596, 0.9147, 0.2596, 0.9144, 0.2024, 0.9174, 0.2025, 0.9147, 0.2596, 0.912, 0.2595, 0.9115, 0.2023, 0.9144, 0.2024, 0.9257, 0.3042, 0.9215, 0.3029, 0.9228, 0.2595, 0.9286, 0.2655, 0.9215, 0.3029, 0.9195, 0.303, 0.9201, 0.2596, 0.9228, 0.2595, 0.9195, 0.303, 0.9174, 0.303, 0.9174, 0.2596, 0.9201, 0.2596, 0.9174, 0.303, 0.9153, 0.303, 0.9147, 0.2596, 0.9174, 0.2596, 0.9153, 0.303, 0.9133, 0.3029, 0.912, 0.2595, 0.9147, 0.2596, 0.92, 0.3287, 0.9187, 0.3275, 0.9215, 0.3029, 0.9257, 0.3042, 0.9187, 0.3275, 0.918, 0.3275, 0.9195, 0.303, 0.9215, 0.3029, 0.918, 0.3275, 0.9174, 0.3275, 0.9174, 0.303, 0.9195, 0.303, 0.9174, 0.3275, 0.9168, 0.3275, 0.9153, 0.303, 0.9174, 0.303, 0.9168, 0.3275, 0.9161, 0.3275, 0.9133, 0.3029, 0.9153, 0.303, 0.7981, 0.1178, 0.7909, 0.1207, 0.7879, 0.08785, 0.7941, 0.08674, 0.7909, 0.1207, 0.783, 0.1226, 0.7814, 0.08846, 0.7879, 0.08785, 0.783, 0.1226, 0.7748, 0.1231, 0.7748, 0.08873, 0.7814, 0.08846, 0.7748, 0.1231, 0.7667, 0.1226, 0.7682, 0.08845, 0.7748, 0.08873, 0.7667, 0.1226, 0.7587, 0.1207, 0.7617, 0.08784, 0.7682, 0.08845, 0.7952, 0.1617, 0.7882, 0.1626, 0.7909, 0.1207, 0.7981, 0.1178, 0.7882, 0.1626, 0.7814, 0.1631, 0.783, 0.1226, 0.7909, 0.1207, 0.7814, 0.1631, 0.7748, 0.1632, 0.7748, 0.1231, 0.783, 0.1226, 0.7748, 0.1632, 0.7682, 0.1631, 0.7667, 0.1226, 0.7748, 0.1231, 0.7682, 0.1631, 0.7615, 0.1626, 0.7587, 0.1207, 0.7667, 0.1226, 0.8001, 0.1812, 0.7921, 0.1809, 0.7882, 0.1626, 0.7952, 0.1617, 0.7921, 0.1809, 0.7835, 0.181, 0.7814, 0.1631, 0.7882, 0.1626, 0.7835, 0.181, 0.7748, 0.181, 0.7748, 0.1632, 0.7814, 0.1631, 0.7748, 0.181, 0.7662, 0.181, 0.7682, 0.1631, 0.7748, 0.1632, 0.7662, 0.181, 0.7576, 0.1809, 0.7615, 0.1626, 0.7682, 0.1631, 0.7923, 0.2172, 0.7865, 0.2174, 0.7921, 0.1809, 0.8001, 0.1812, 0.7865, 0.2174, 0.7806, 0.2174, 0.7835, 0.181, 0.7921, 0.1809, 0.7806, 0.2174, 0.7748, 0.2174, 0.7748, 0.181, 0.7835, 0.181, 0.7748, 0.2174, 0.769, 0.2174, 0.7662, 0.181, 0.7748, 0.181, 0.769, 0.2174, 0.7632, 0.2173, 0.7576, 0.1809, 0.7662, 0.181, 0.7861, 0.2585, 0.7823, 0.2583, 0.7865, 0.2174, 0.7923, 0.2172, 0.7823, 0.2583, 0.7786, 0.2583, 0.7806, 0.2174, 0.7865, 0.2174, 0.7786, 0.2583, 0.7748, 0.2582, 0.7748, 0.2174, 0.7806, 0.2174, 0.7748, 0.2582, 0.771, 0.2583, 0.769, 0.2174, 0.7748, 0.2174, 0.771, 0.2583, 0.7673, 0.2583, 0.7632, 0.2173, 0.769, 0.2174, 0.7837, 0.2967, 0.7807, 0.2967, 0.7823, 0.2583, 0.7861, 0.2585, 0.7807, 0.2967, 0.7778, 0.2967, 0.7786, 0.2583, 0.7823, 0.2583, 0.7778, 0.2967, 0.7748, 0.2967, 0.7748, 0.2582, 0.7786, 0.2583, 0.7748, 0.2967, 0.7718, 0.2967, 0.771, 0.2583, 0.7748, 0.2582, 0.7718, 0.2967, 0.7688, 0.2967, 0.7673, 0.2583, 0.771, 0.2583, 0.7801, 0.3215, 0.7782, 0.3224, 0.7807, 0.2967, 0.7837, 0.2967, 0.7782, 0.3224, 0.7765, 0.3228, 0.7778, 0.2967, 0.7807, 0.2967, 0.7765, 0.3228, 0.7748, 0.3229, 0.7748, 0.2967, 0.7778, 0.2967, 0.7748, 0.3229, 0.7731, 0.3228, 0.7718, 0.2967, 0.7748, 0.2967, 0.7731, 0.3228, 0.7714, 0.3224, 0.7688, 0.2967, 0.7718, 0.2967, 0.7775, 0.3466, 0.7766, 0.3466, 0.7782, 0.3224, 0.7801, 0.3215, 0.7766, 0.3466, 0.7757, 0.3466, 0.7765, 0.3228, 0.7782, 0.3224, 0.7757, 0.3466, 0.7748, 0.3467, 0.7748, 0.3229, 0.7765, 0.3228, 0.7748, 0.3467, 0.7738, 0.3466, 0.7731, 0.3228, 0.7748, 0.3229, 0.7738, 0.3466, 0.7729, 0.3466, 0.7714, 0.3224, 0.7731, 0.3228, 0.7941, 0.08674, 0.7879, 0.08785, 0.7892, 0.02769, 0.7974, 0.0286, 0.7879, 0.08785, 0.7814, 0.08846, 0.782, 0.02733, 0.7892, 0.02769, 0.7814, 0.08846, 0.7748, 0.08873, 0.7748, 0.02719, 0.782, 0.02733, 0.7748, 0.08873, 0.7682, 0.08845, 0.7676, 0.02733, 0.7748, 0.02719, 0.7682, 0.08845, 0.7617, 0.08784, 0.7605, 0.02769, 0.7676, 0.02733, 0.947, 0.1153, 0.9319, 0.1145, 0.9358, 0.0365, 0.9556, 0.03796, 0.9319, 0.1145, 0.9246, 0.1142, 0.9266, 0.03627, 0.9358, 0.0365, 0.9246, 0.1142, 0.9174, 0.114, 0.9174, 0.03618, 0.9266, 0.03627, 0.9174, 0.114, 0.9101, 0.1142, 0.9082, 0.03627, 0.9174, 0.03618, 0.9101, 0.1142, 0.9028, 0.1145, 0.8989, 0.0365, 0.9082, 0.03627, 0.8801, 0.3203, 0.8636, 0.3815, 0.8573, 0.3815, 0.8682, 0.3202, 0.8682, 0.3202, 0.8573, 0.3815, 0.851, 0.3815, 0.8564, 0.3202, 0.8564, 0.3202, 0.851, 0.3815, 0.8446, 0.3815, 0.8447, 0.3202, 0.8447, 0.3202, 0.8446, 0.3815, 0.8383, 0.3815, 0.8329, 0.3202, 0.8329, 0.3202, 0.8383, 0.3815, 0.832, 0.3815, 0.8211, 0.3202, 0.77, 0.3479, 0.772, 0.3466, 0.7729, 0.3466, 0.7716, 0.3482, 0.7716, 0.3482, 0.7729, 0.3466, 0.7738, 0.3466, 0.7732, 0.3483, 0.7732, 0.3483, 0.7738, 0.3466, 0.7748, 0.3467, 0.7748, 0.3484, 0.7748, 0.3484, 0.7748, 0.3467, 0.7757, 0.3466, 0.7763, 0.3483, 0.7763, 0.3483, 0.7757, 0.3466, 0.7766, 0.3466, 0.7779, 0.3482, 0.9168, 0.3275, 0.9163, 0.3302, 0.9152, 0.3301, 0.9161, 0.3275, 0.9174, 0.3275, 0.9174, 0.3303, 0.9163, 0.3302, 0.9168, 0.3275, 0.918, 0.3275, 0.9185, 0.3302, 0.9174, 0.3303, 0.9174, 0.3275, 0.9187, 0.3275, 0.9196, 0.3301, 0.9185, 0.3302, 0.918, 0.3275, 0.92, 0.3287, 0.9207, 0.33, 0.9196, 0.3301, 0.9187, 0.3275, 0.8369, 0.2645, 0.8329, 0.3202, 0.8211, 0.3202, 0.8291, 0.2645, 0.8447, 0.2645, 0.8447, 0.3202, 0.8329, 0.3202, 0.8369, 0.2645, 0.8524, 0.2645, 0.8564, 0.3202, 0.8447, 0.3202, 0.8447, 0.2645, 0.8602, 0.2645, 0.8682, 0.3202, 0.8564, 0.3202, 0.8524, 0.2645, 0.876, 0.2697, 0.8801, 0.3203, 0.8682, 0.3202, 0.8602, 0.2645, 0.9286, 0.2655, 0.9333, 0.2786, 0.9273, 0.3067, 0.9257, 0.3042, 0.9293, 0.2068, 0.9365, 0.2263, 0.9333, 0.2786, 0.9286, 0.2655, 0.93, 0.1847, 0.941, 0.1929, 0.9365, 0.2263, 0.9293, 0.2068, 0.9369, 0.1658, 0.947, 0.1594, 0.941, 0.1929, 0.93, 0.1847, 0.9345, 0.1512, 0.9508, 0.1422, 0.947, 0.1594, 0.9369, 0.1658, 0.9406, 0.134, 0.963, 0.1262, 0.9508, 0.1422, 0.9345, 0.1512, 0.947, 0.1153, 0.9753, 0.1086, 0.963, 0.1262, 0.9406, 0.134, 0.9556, 0.03796, 0.9856, 0.01648, 0.9753, 0.1086, 0.947, 0.1153, 0.8941, 0.134, 0.8718, 0.1262, 0.8594, 0.1087, 0.8877, 0.1153, 0.9003, 0.1512, 0.8839, 0.1422, 0.8718, 0.1262, 0.8941, 0.134, 0.8979, 0.1658, 0.8878, 0.1594, 0.8839, 0.1422, 0.9003, 0.1512, 0.9047, 0.1847, 0.8937, 0.1929, 0.8878, 0.1594, 0.8979, 0.1658, 0.9054, 0.2068, 0.8983, 0.2263, 0.8937, 0.1929, 0.9047, 0.1847, 0.9062, 0.2655, 0.9015, 0.2786, 0.8983, 0.2263, 0.9054, 0.2068, 0.9091, 0.3042, 0.9075, 0.3067, 0.9015, 0.2786, 0.9062, 0.2655, 0.9148, 0.3287, 0.9141, 0.33, 0.9075, 0.3067, 0.9091, 0.3042, 0.8291, 0.2645, 0.8211, 0.3202, 0.8092, 0.3203, 0.8133, 0.2697, 0.8877, 0.1153, 0.8594, 0.1087, 0.8492, 0.01648, 0.8791, 0.03795, 0.9161, 0.3275, 0.9152, 0.3301, 0.9141, 0.33, 0.9148, 0.3287, 0.9257, 0.3042, 0.9273, 0.3067, 0.9207, 0.33, 0.92, 0.3287])
me_sphere_004.materials.append(mat_material_008)
me_sphere_004.use_remesh_preserve_volume = False
me_sphere_004.use_remesh_preserve_attributes = False
me_sphere_004.use_mirror_vertex_groups = False
me_sphere_004.update()
me_sphere_002 = bpy.data.meshes.new('Sphere.002')
me_sphere_002.from_pydata([(0.03095, -0.05071, -0.278), (-0.002214, 0.003628, 0.3014), (-0.1743, -0.176, -0.278), (-0.1746, -0.1016, 0.3014), (-0.2067, -0.08789, -0.278), (-0.2017, -0.0276, 0.3014), (-0.2028, 0.005867, -0.278), (-0.1985, 0.05114, 0.3014), (-0.1634, 0.09101, -0.278), (-0.1654, 0.1226, 0.3014), (-0.09433, 0.1546, -0.278), (-0.1074, 0.176, 0.3014), (-0.006235, 0.1869, -0.278), (-0.03344, 0.2032, 0.3014), (0.08752, 0.183, -0.278), (0.0453, 0.1999, 0.3014), (0.1727, 0.1436, -0.278), (0.1168, 0.1668, 0.3014), (0.2362, 0.07457, -0.278), (0.1702, 0.1088, 0.3014), (0.2685, -0.01353, -0.278), (0.1973, 0.03485, 0.3014), (0.2647, -0.1073, -0.278), (0.1941, -0.04388, 0.3014), (0.2252, -0.1924, -0.278), (0.161, -0.1154, 0.3014), (0.1562, -0.256, -0.278), (0.103, -0.1688, 0.3014), (0.06813, -0.2883, -0.278), (0.02901, -0.1959, 0.3014), (-0.02563, -0.2845, -0.278), (-0.04972, -0.1927, 0.3014), (-0.1108, -0.245, -0.278), (-0.1212, -0.1595, 0.3014), (-0.1476, -0.05828, 0.02596), (-0.1686, -0.001024, 0.02596), (-0.166, 0.05991, 0.02596), (-0.1404, 0.1153, 0.02596), (-0.09555, 0.1566, 0.02596), (-0.03829, 0.1776, 0.02596), (0.02265, 0.1751, 0.02596), (0.07799, 0.1494, 0.02596), (0.1193, 0.1046, 0.02596), (0.1403, 0.04731, 0.02596), (0.1378, -0.01363, 0.02596), (0.1122, -0.06897, 0.02596), (0.0673, -0.1103, 0.02596), (0.01004, -0.1313, 0.02596), (-0.05089, -0.1288, 0.02596), (-0.1062, -0.1031, 0.02596), (-0.1689, -0.02165, -0.08214), (-0.1662, 0.04396, -0.08214), (-0.1386, 0.1035, -0.08214), (-0.09033, 0.148, -0.08214), (-0.02868, 0.1706, -0.08214), (0.03693, 0.1679, -0.08214), (0.09651, 0.1403, -0.08214), (0.141, 0.09203, -0.08214), (0.1636, 0.03038, -0.08214), (0.1609, -0.03522, -0.08214), (0.1333, -0.09481, -0.08214), (0.085, -0.1393, -0.08214), (0.02335, -0.1619, -0.08214), (-0.04225, -0.1592, -0.08214), (-0.1018, -0.1316, -0.08214), (-0.1463, -0.0833, -0.08214), (-0.1464, -0.06967, -0.02809), (-0.168, -0.01062, -0.02809), (-0.1654, 0.05224, -0.02809), (-0.139, 0.1093, -0.02809), (-0.09272, 0.1519, -0.02809), (-0.03366, 0.1736, -0.02809), (0.02919, 0.171, -0.02809), (0.08627, 0.1446, -0.02809), (0.1289, 0.09829, -0.02809), (0.1506, 0.03924, -0.02809), (0.148, -0.02362, -0.02809), (0.1215, -0.0807, -0.02809), (0.07525, -0.1233, -0.02809), (0.01619, -0.145, -0.02809), (-0.04666, -0.1424, -0.02809), (-0.1037, -0.1159, -0.02809), (-0.1541, -0.0657, 0.08199), (-0.1764, -0.004971, 0.08199), (-0.1737, 0.05966, 0.08199), (-0.1465, 0.1184, 0.08199), (-0.09897, 0.1622, 0.08199), (-0.03824, 0.1844, 0.08199), (0.02639, 0.1818, 0.08199), (0.08509, 0.1546, 0.08199), (0.1289, 0.107, 0.08199), (0.1512, 0.04629, 0.08199), (0.1485, -0.01834, 0.08199), (0.1213, -0.07703, 0.08199), (0.07375, -0.1209, 0.08199), (0.01302, -0.1431, 0.08199), (-0.05161, -0.1405, 0.08199), (-0.1103, -0.1133, 0.08199), (-0.1738, -0.0279, -0.1479), (-0.171, 0.04085, -0.1479), (-0.1421, 0.1033, -0.1479), (-0.09148, 0.1499, -0.1479), (-0.02688, 0.1736, -0.1479), (0.04187, 0.1708, -0.1479), (0.1043, 0.1418, -0.1479), (0.1509, 0.09123, -0.1479), (0.1746, 0.02663, -0.1479), (0.1718, -0.04212, -0.1479), (0.1429, -0.1046, -0.1479), (0.09225, -0.1512, -0.1479), (0.02765, -0.1749, -0.1479), (-0.0411, -0.172, -0.1479), (-0.1035, -0.1431, -0.1479), (-0.1501, -0.0925, -0.1479)], [], [(0, 2, 4), (1, 5, 3), (82, 3, 5, 83), (0, 4, 6), (1, 7, 5), (83, 5, 7, 84), (0, 6, 8), (1, 9, 7), (84, 7, 9, 85), (0, 8, 10), (1, 11, 9), (85, 9, 11, 86), (0, 10, 12), (1, 13, 11), (86, 11, 13, 87), (0, 12, 14), (1, 15, 13), (87, 13, 15, 88), (0, 14, 16), (1, 17, 15), (88, 15, 17, 89), (0, 16, 18), (1, 19, 17), (89, 17, 19, 90), (0, 18, 20), (1, 21, 19), (90, 19, 21, 91), (0, 20, 22), (1, 23, 21), (91, 21, 23, 92), (0, 22, 24), (1, 25, 23), (92, 23, 25, 93), (0, 24, 26), (1, 27, 25), (93, 25, 27, 94), (0, 26, 28), (1, 29, 27), (94, 27, 29, 95), (0, 28, 30), (1, 31, 29), (95, 29, 31, 96), (0, 30, 32), (1, 33, 31), (96, 31, 33, 97), (0, 32, 2), (1, 3, 33), (97, 33, 3, 82), (81, 49, 34, 66), (80, 48, 49, 81), (79, 47, 48, 80), (78, 46, 47, 79), (77, 45, 46, 78), (76, 44, 45, 77), (75, 43, 44, 76), (74, 42, 43, 75), (73, 41, 42, 74), (72, 40, 41, 73), (71, 39, 40, 72), (70, 38, 39, 71), (69, 37, 38, 70), (68, 36, 37, 69), (67, 35, 36, 68), (66, 34, 35, 67), (113, 65, 50, 98), (98, 50, 51, 99), (99, 51, 52, 100), (100, 52, 53, 101), (101, 53, 54, 102), (102, 54, 55, 103), (103, 55, 56, 104), (104, 56, 57, 105), (105, 57, 58, 106), (106, 58, 59, 107), (107, 59, 60, 108), (108, 60, 61, 109), (109, 61, 62, 110), (110, 62, 63, 111), (111, 63, 64, 112), (112, 64, 65, 113), (65, 66, 67, 50), (50, 67, 68, 51), (51, 68, 69, 52), (52, 69, 70, 53), (53, 70, 71, 54), (54, 71, 72, 55), (55, 72, 73, 56), (56, 73, 74, 57), (57, 74, 75, 58), (58, 75, 76, 59), (59, 76, 77, 60), (60, 77, 78, 61), (61, 78, 79, 62), (62, 79, 80, 63), (63, 80, 81, 64), (64, 81, 66, 65), (49, 97, 82, 34), (48, 96, 97, 49), (47, 95, 96, 48), (46, 94, 95, 47), (45, 93, 94, 46), (44, 92, 93, 45), (43, 91, 92, 44), (42, 90, 91, 43), (41, 89, 90, 42), (40, 88, 89, 41), (39, 87, 88, 40), (38, 86, 87, 39), (37, 85, 86, 38), (36, 84, 85, 37), (35, 83, 84, 36), (34, 82, 83, 35), (32, 112, 113, 2), (30, 111, 112, 32), (28, 110, 111, 30), (26, 109, 110, 28), (24, 108, 109, 26), (22, 107, 108, 24), (20, 106, 107, 22), (18, 105, 106, 20), (16, 104, 105, 18), (14, 103, 104, 16), (12, 102, 103, 14), (10, 101, 102, 12), (8, 100, 101, 10), (6, 99, 100, 8), (4, 98, 99, 6), (2, 113, 98, 4)])
me_sphere_002.polygons.foreach_set('use_smooth', [True] * 128)
_uv = me_sphere_002.uv_layers.new(name='UVMap')
_uv.uv.foreach_set('vector', [0.3268, 0.9063, 0.2925, 0.9476, 0.2872, 0.9186, 0.1034, 0.8906, 0.07973, 0.8906, 0.08294, 0.8906, 0.08537, 0.8392, 0.08294, 0.8906, 0.07973, 0.8906, 0.08273, 0.8392, 0.3268, 0.9063, 0.2872, 0.9186, 0.2878, 0.8876, 0.1038, 0.9135, 0.07998, 0.9135, 0.07958, 0.9135, 0.08266, 0.8514, 0.07958, 0.9135, 0.07998, 0.9135, 0.08298, 0.8514, 0.3268, 0.9063, 0.2878, 0.8876, 0.2944, 0.8595, 0.04057, 0.8887, 0.05922, 0.8887, 0.06301, 0.8887, 0.06018, 0.8407, 0.06301, 0.8887, 0.05922, 0.8887, 0.05707, 0.8407, 0.3268, 0.9063, 0.2944, 0.8595, 0.3059, 0.8386, 0.04057, 0.8887, 0.0526, 0.8887, 0.05922, 0.8887, 0.05707, 0.8407, 0.05922, 0.8887, 0.0526, 0.8887, 0.05163, 0.8407, 0.3268, 0.9063, 0.3059, 0.8386, 0.3206, 0.8279, 0.04057, 0.8887, 0.04414, 0.8887, 0.0526, 0.8887, 0.05163, 0.8407, 0.0526, 0.8887, 0.04414, 0.8887, 0.04469, 0.8407, 0.3268, 0.9063, 0.3206, 0.8279, 0.3362, 0.8292, 0.04057, 0.8887, 0.03514, 0.8887, 0.04414, 0.8887, 0.04469, 0.8407, 0.04414, 0.8887, 0.03514, 0.8887, 0.0373, 0.8407, 0.3268, 0.9063, 0.3362, 0.8292, 0.3504, 0.8422, 0.04057, 0.8887, 0.02697, 0.8887, 0.03514, 0.8887, 0.0373, 0.8407, 0.03514, 0.8887, 0.02697, 0.8887, 0.03059, 0.8407, 0.3268, 0.9063, 0.3504, 0.8422, 0.361, 0.865, 0.04057, 0.8887, 0.02087, 0.8887, 0.02697, 0.8887, 0.03059, 0.8407, 0.02697, 0.8887, 0.02087, 0.8887, 0.02559, 0.8407, 0.3268, 0.9063, 0.361, 0.865, 0.3664, 0.894, 0.04057, 0.8887, 0.01777, 0.8887, 0.02087, 0.8887, 0.02559, 0.8407, 0.02087, 0.8887, 0.01777, 0.8887, 0.02304, 0.8407, 0.3268, 0.9063, 0.3664, 0.894, 0.3658, 0.925, 0.04057, 0.8887, 0.01814, 0.8887, 0.01777, 0.8887, 0.02304, 0.8407, 0.01777, 0.8887, 0.01814, 0.8887, 0.02334, 0.8407, 0.3268, 0.9063, 0.3658, 0.925, 0.3592, 0.9531, 0.1034, 0.8906, 0.1227, 0.8906, 0.1266, 0.8906, 0.1212, 0.8392, 0.1266, 0.8906, 0.1227, 0.8906, 0.118, 0.8392, 0.3268, 0.9063, 0.3592, 0.9531, 0.3477, 0.9741, 0.1034, 0.8906, 0.1158, 0.8906, 0.1227, 0.8906, 0.118, 0.8392, 0.1227, 0.8906, 0.1158, 0.8906, 0.1124, 0.8392, 0.3268, 0.9063, 0.3477, 0.9741, 0.333, 0.9847, 0.1034, 0.8906, 0.1071, 0.8906, 0.1158, 0.8906, 0.1124, 0.8392, 0.1158, 0.8906, 0.1071, 0.8906, 0.1052, 0.8392, 0.3268, 0.9063, 0.333, 0.9847, 0.3173, 0.9834, 0.1034, 0.8906, 0.09773, 0.8906, 0.1071, 0.8906, 0.1052, 0.8392, 0.1071, 0.8906, 0.09773, 0.8906, 0.09751, 0.8392, 0.3268, 0.9063, 0.3173, 0.9834, 0.3031, 0.9704, 0.1034, 0.8906, 0.08926, 0.8906, 0.09773, 0.8906, 0.09751, 0.8392, 0.09773, 0.8906, 0.08926, 0.8906, 0.09056, 0.8392, 0.3268, 0.9063, 0.3031, 0.9704, 0.2925, 0.9476, 0.1034, 0.8906, 0.08294, 0.8906, 0.08926, 0.8906, 0.09056, 0.8392, 0.08926, 0.8906, 0.08294, 0.8906, 0.08537, 0.8392, 0.09133, 0.8134, 0.09104, 0.8261, 0.08614, 0.8261, 0.08629, 0.8134, 0.09809, 0.8134, 0.09759, 0.8261, 0.09104, 0.8261, 0.09133, 0.8134, 0.1055, 0.8134, 0.1048, 0.8261, 0.09759, 0.8261, 0.09809, 0.8134, 0.1125, 0.8134, 0.1116, 0.8261, 0.1048, 0.8261, 0.1055, 0.8134, 0.118, 0.8134, 0.1169, 0.8261, 0.1116, 0.8261, 0.1125, 0.8134, 0.1211, 0.8134, 0.1199, 0.8261, 0.1169, 0.8261, 0.118, 0.8134, 0.02311, 0.8166, 0.02428, 0.8284, 0.02457, 0.8284, 0.02341, 0.8166, 0.02559, 0.8166, 0.02668, 0.8284, 0.02428, 0.8284, 0.02311, 0.8166, 0.03046, 0.8166, 0.03141, 0.8284, 0.02668, 0.8284, 0.02559, 0.8166, 0.03698, 0.8166, 0.03773, 0.8284, 0.03141, 0.8284, 0.03046, 0.8166, 0.04417, 0.8166, 0.0447, 0.8284, 0.03773, 0.8284, 0.03698, 0.8166, 0.05092, 0.8166, 0.05124, 0.8284, 0.0447, 0.8284, 0.04417, 0.8166, 0.05621, 0.8166, 0.05637, 0.8284, 0.05124, 0.8284, 0.05092, 0.8166, 0.05923, 0.8166, 0.0593, 0.8284, 0.05637, 0.8284, 0.05621, 0.8166, 0.05952, 0.8166, 0.05958, 0.8284, 0.0593, 0.8284, 0.05923, 0.8166, 0.08629, 0.8134, 0.08614, 0.8261, 0.08366, 0.8261, 0.08372, 0.8134, 0.08584, 0.7853, 0.08629, 0.8008, 0.08361, 0.8008, 0.08303, 0.7853, 0.08303, 0.7853, 0.08361, 0.8008, 0.08393, 0.8008, 0.08337, 0.7853, 0.05987, 0.7903, 0.05932, 0.8047, 0.05616, 0.8047, 0.05656, 0.7903, 0.05656, 0.7903, 0.05616, 0.8047, 0.05064, 0.8047, 0.05078, 0.7903, 0.05078, 0.7903, 0.05064, 0.8047, 0.0436, 0.8047, 0.04339, 0.7903, 0.04339, 0.7903, 0.0436, 0.8047, 0.0361, 0.8047, 0.03553, 0.7903, 0.03553, 0.7903, 0.0361, 0.8047, 0.02929, 0.8047, 0.0284, 0.7903, 0.0284, 0.7903, 0.02929, 0.8047, 0.0242, 0.8047, 0.02307, 0.7903, 0.02307, 0.7903, 0.0242, 0.8047, 0.02162, 0.8047, 0.02036, 0.7903, 0.02036, 0.7903, 0.02162, 0.8047, 0.02193, 0.8047, 0.02068, 0.7903, 0.124, 0.7853, 0.1227, 0.8008, 0.1194, 0.8008, 0.1205, 0.7853, 0.1205, 0.7853, 0.1194, 0.8008, 0.1137, 0.8008, 0.1145, 0.7853, 0.1145, 0.7853, 0.1137, 0.8008, 0.1064, 0.8008, 0.1069, 0.7853, 0.1069, 0.7853, 0.1064, 0.8008, 0.09862, 0.8008, 0.09875, 0.7853, 0.09875, 0.7853, 0.09862, 0.8008, 0.09156, 0.8008, 0.09136, 0.7853, 0.09136, 0.7853, 0.09156, 0.8008, 0.08629, 0.8008, 0.08584, 0.7853, 0.08629, 0.8008, 0.08629, 0.8134, 0.08372, 0.8134, 0.08361, 0.8008, 0.08357, 0.805, 0.08368, 0.8203, 0.08399, 0.8203, 0.0839, 0.805, 0.05932, 0.8047, 0.05923, 0.8166, 0.05621, 0.8166, 0.05616, 0.8047, 0.05616, 0.8047, 0.05621, 0.8166, 0.05092, 0.8166, 0.05064, 0.8047, 0.05064, 0.8047, 0.05092, 0.8166, 0.04417, 0.8166, 0.0436, 0.8047, 0.0436, 0.8047, 0.04417, 0.8166, 0.03698, 0.8166, 0.0361, 0.8047, 0.0361, 0.8047, 0.03698, 0.8166, 0.03046, 0.8166, 0.02929, 0.8047, 0.02929, 0.8047, 0.03046, 0.8166, 0.02559, 0.8166, 0.0242, 0.8047, 0.0242, 0.8047, 0.02559, 0.8166, 0.02311, 0.8166, 0.02162, 0.8047, 0.02162, 0.8047, 0.02311, 0.8166, 0.02341, 0.8166, 0.02193, 0.8047, 0.1227, 0.8008, 0.1211, 0.8134, 0.118, 0.8134, 0.1194, 0.8008, 0.1194, 0.8008, 0.118, 0.8134, 0.1125, 0.8134, 0.1137, 0.8008, 0.1137, 0.8008, 0.1125, 0.8134, 0.1055, 0.8134, 0.1064, 0.8008, 0.1064, 0.8008, 0.1055, 0.8134, 0.09809, 0.8134, 0.09862, 0.8008, 0.09862, 0.8008, 0.09809, 0.8134, 0.09133, 0.8134, 0.09156, 0.8008, 0.09156, 0.8008, 0.09133, 0.8134, 0.08629, 0.8134, 0.08629, 0.8008, 0.09104, 0.8261, 0.09056, 0.8392, 0.08537, 0.8392, 0.08614, 0.8261, 0.09759, 0.8261, 0.09751, 0.8392, 0.09056, 0.8392, 0.09104, 0.8261, 0.1048, 0.8261, 0.1052, 0.8392, 0.09751, 0.8392, 0.09759, 0.8261, 0.1116, 0.8261, 0.1124, 0.8392, 0.1052, 0.8392, 0.1048, 0.8261, 0.1169, 0.8261, 0.118, 0.8392, 0.1124, 0.8392, 0.1116, 0.8261, 0.1199, 0.8261, 0.1212, 0.8392, 0.118, 0.8392, 0.1169, 0.8261, 0.02428, 0.8284, 0.02304, 0.8407, 0.02334, 0.8407, 0.02457, 0.8284, 0.02668, 0.8284, 0.02559, 0.8407, 0.02304, 0.8407, 0.02428, 0.8284, 0.03141, 0.8284, 0.03059, 0.8407, 0.02559, 0.8407, 0.02668, 0.8284, 0.03773, 0.8284, 0.0373, 0.8407, 0.03059, 0.8407, 0.03141, 0.8284, 0.0447, 0.8284, 0.04469, 0.8407, 0.0373, 0.8407, 0.03773, 0.8284, 0.05124, 0.8284, 0.05163, 0.8407, 0.04469, 0.8407, 0.0447, 0.8284, 0.05637, 0.8284, 0.05707, 0.8407, 0.05163, 0.8407, 0.05124, 0.8284, 0.0593, 0.8284, 0.06018, 0.8407, 0.05707, 0.8407, 0.05637, 0.8284, 0.08366, 0.8261, 0.08273, 0.8392, 0.08304, 0.8392, 0.08395, 0.8261, 0.08614, 0.8261, 0.08537, 0.8392, 0.08273, 0.8392, 0.08366, 0.8261, 0.0905, 0.7549, 0.09136, 0.7853, 0.08584, 0.7853, 0.08297, 0.7549, 0.1006, 0.7549, 0.09875, 0.7853, 0.09136, 0.7853, 0.0905, 0.7549, 0.1117, 0.7549, 0.1069, 0.7853, 0.09875, 0.7853, 0.1006, 0.7549, 0.1221, 0.7549, 0.1145, 0.7853, 0.1069, 0.7853, 0.1117, 0.7549, 0.1303, 0.7549, 0.1205, 0.7853, 0.1145, 0.7853, 0.1221, 0.7549, 0.1399, 0.7602, 0.124, 0.7853, 0.1205, 0.7853, 0.1303, 0.7549, 0.01034, 0.7696, 0.02036, 0.7903, 0.02068, 0.7903, 0.01078, 0.7696, 0.01332, 0.7689, 0.02307, 0.7903, 0.02036, 0.7903, 0.009625, 0.7689, 0.02058, 0.7689, 0.0284, 0.7903, 0.02307, 0.7903, 0.01332, 0.7689, 0.03032, 0.7689, 0.03553, 0.7903, 0.0284, 0.7903, 0.02058, 0.7689, 0.04103, 0.7689, 0.04339, 0.7903, 0.03553, 0.7903, 0.03032, 0.7689, 0.0511, 0.7689, 0.05078, 0.7903, 0.04339, 0.7903, 0.04103, 0.7689, 0.05899, 0.7689, 0.05656, 0.7903, 0.05078, 0.7903, 0.0511, 0.7689, 0.0635, 0.7689, 0.05987, 0.7903, 0.05656, 0.7903, 0.05899, 0.7689, 0.07914, 0.7549, 0.08303, 0.7853, 0.08337, 0.7853, 0.0796, 0.7549, 0.08297, 0.7549, 0.08584, 0.7853, 0.08303, 0.7853, 0.07914, 0.7549])
me_sphere_002.materials.append(mat_material_008)
me_sphere_002.use_remesh_preserve_volume = False
me_sphere_002.use_remesh_preserve_attributes = False
me_sphere_002.use_mirror_vertex_groups = False
me_sphere_002.update()
me_sphere_000 = bpy.data.meshes.new('Sphere.000')
me_sphere_000.from_pydata([(-0.09599, -0.2168, -0.175), (0.1024, -0.2179, -0.1698), (-0.0171, 0.1797, 0.2807), (0.00452, 0.1796, 0.2813), (-0.0822, 0.1612, 0.2386), (-0.1325, 0.145, 0.1946), (-0.1764, 0.1255, 0.1528), (-0.2071, 0.1048, 0.1124), (-0.2342, 0.08109, 0.07476), (-0.2548, 0.05442, 0.04014), (-0.2687, 0.02577, 0.007553), (-0.275, -0.004943, -0.02291), (-0.2742, -0.03735, -0.05162), (-0.2668, -0.0711, -0.07891), (-0.2403, -0.1061, -0.1046), (-0.1977, -0.1425, -0.1287), (-0.15, -0.1796, -0.1519), (0.1556, -0.1814, -0.1439), (0.2024, -0.1448, -0.1182), (0.2441, -0.109, -0.09192), (0.2697, -0.07429, -0.06485), (0.2761, -0.04063, -0.0372), (0.2757, -0.00822, -0.00849), (0.2683, 0.02257, 0.02162), (0.2529, 0.0514, 0.05344), (0.2309, 0.07832, 0.08694), (0.2022, 0.1023, 0.1231), (0.1697, 0.1235, 0.1619), (0.1238, 0.1435, 0.2013), (0.07151, 0.1602, 0.2426), (-0.09568, -0.2065, -0.1847), (0.1028, -0.2077, -0.1796), (-0.01702, 0.1823, 0.2782), (0.004601, 0.1822, 0.2788), (-0.08189, 0.1714, 0.2289), (-0.1321, 0.1554, 0.1848), (-0.1761, 0.1359, 0.143), (-0.2068, 0.1151, 0.1025), (-0.2339, 0.09134, 0.06499), (-0.2544, 0.06467, 0.03038), (-0.2684, 0.03601, -0.002214), (-0.2746, 0.005302, -0.03268), (-0.2739, -0.02711, -0.06138), (-0.2665, -0.06085, -0.08867), (-0.2399, -0.09586, -0.1144), (-0.1974, -0.1322, -0.1385), (-0.1497, -0.1693, -0.1617), (0.1559, -0.1712, -0.1537), (0.2028, -0.1346, -0.128), (0.2444, -0.09874, -0.1017), (0.27, -0.06405, -0.07462), (0.2764, -0.03038, -0.04697), (0.276, 0.002026, -0.01826), (0.2686, 0.03282, 0.01185), (0.2532, 0.06164, 0.04367), (0.2312, 0.08857, 0.07717), (0.2025, 0.1127, 0.1132), (0.17, 0.1338, 0.152), (0.1241, 0.1539, 0.1915), (0.07183, 0.1705, 0.2329)], [], [(4, 2, 3, 29), (0, 16, 17, 1), (16, 15, 18, 17), (15, 14, 19, 18), (14, 13, 20, 19), (13, 12, 21, 20), (12, 11, 22, 21), (11, 10, 23, 22), (10, 9, 24, 23), (9, 8, 25, 24), (8, 7, 26, 25), (7, 6, 27, 26), (6, 5, 28, 27), (5, 4, 29, 28), (34, 59, 33, 32), (30, 31, 47, 46), (46, 47, 48, 45), (45, 48, 49, 44), (44, 49, 50, 43), (43, 50, 51, 42), (42, 51, 52, 41), (41, 52, 53, 40), (40, 53, 54, 39), (39, 54, 55, 38), (38, 55, 56, 37), (37, 56, 57, 36), (36, 57, 58, 35), (35, 58, 59, 34), (1, 17, 47, 31), (2, 4, 34, 32), (17, 18, 48, 47), (4, 5, 35, 34), (18, 19, 49, 48), (5, 6, 36, 35), (19, 20, 50, 49), (6, 7, 37, 36), (20, 21, 51, 50), (7, 8, 38, 37), (21, 22, 52, 51), (8, 9, 39, 38), (22, 23, 53, 52), (9, 10, 40, 39), (23, 24, 54, 53), (10, 11, 41, 40), (24, 25, 55, 54), (11, 12, 42, 41), (25, 26, 56, 55), (12, 13, 43, 42), (16, 0, 30, 46), (26, 27, 57, 56), (13, 14, 44, 43), (0, 1, 31, 30), (27, 28, 58, 57), (14, 15, 45, 44), (29, 3, 33, 59), (28, 29, 59, 58), (15, 16, 46, 45), (3, 2, 32, 33)])
me_sphere_000.polygons.foreach_set('use_smooth', [True] * 58)
_uv = me_sphere_000.uv_layers.new(name='UVMap')
_uv.uv.foreach_set('vector', [0.881, 0.7103, 0.8821, 0.7469, 0.8792, 0.7529, 0.8604, 0.7608, 0.7438, 0.4901, 0.7614, 0.4858, 0.7209, 0.5852, 0.7184, 0.5467, 0.7614, 0.4858, 0.7795, 0.4861, 0.7253, 0.6206, 0.7209, 0.5852, 0.7795, 0.4861, 0.7965, 0.4902, 0.7311, 0.6519, 0.7253, 0.6206, 0.7965, 0.4902, 0.8109, 0.4992, 0.7388, 0.6768, 0.7311, 0.6519, 0.8109, 0.4992, 0.8229, 0.5125, 0.7485, 0.697, 0.7388, 0.6768, 0.8229, 0.5125, 0.8338, 0.5287, 0.7592, 0.7142, 0.7485, 0.697, 0.8338, 0.5287, 0.8436, 0.5473, 0.7707, 0.7285, 0.7592, 0.7142, 0.8436, 0.5473, 0.8522, 0.5682, 0.7832, 0.74, 0.7707, 0.7285, 0.8522, 0.5682, 0.8599, 0.5913, 0.7965, 0.7493, 0.7832, 0.74, 0.8599, 0.5913, 0.8666, 0.617, 0.8109, 0.7561, 0.7965, 0.7493, 0.8666, 0.617, 0.8727, 0.6447, 0.8259, 0.761, 0.8109, 0.7561, 0.8727, 0.6447, 0.8775, 0.6761, 0.8427, 0.7628, 0.8259, 0.761, 0.8775, 0.6761, 0.881, 0.7103, 0.8604, 0.7608, 0.8427, 0.7628, 0.8208, 0.9371, 0.8052, 0.9371, 0.8119, 0.9273, 0.8141, 0.9273, 0.9525, 0.9429, 0.9323, 0.9429, 0.9269, 0.9333, 0.9579, 0.9333, 0.9522, 0.9235, 0.9211, 0.9235, 0.9163, 0.9139, 0.957, 0.9139, 0.7971, 0.9366, 0.7565, 0.9366, 0.7522, 0.9271, 0.8014, 0.9271, 0.8536, 0.9269, 0.8044, 0.9269, 0.8018, 0.9175, 0.8563, 0.9175, 0.7444, 0.9268, 0.6899, 0.9268, 0.6892, 0.9175, 0.7451, 0.9175, 0.8014, 0.9267, 0.7455, 0.9267, 0.7455, 0.9175, 0.8014, 0.9175, 0.916, 0.9267, 0.86, 0.9267, 0.8607, 0.9175, 0.9153, 0.9175, 0.9146, 0.936, 0.86, 0.936, 0.8615, 0.927, 0.9131, 0.927, 0.3606, 1.061, 0.4622, 1.067, 0.4578, 1.08, 0.3647, 1.075, 0.3647, 1.075, 0.4578, 1.08, 0.452, 1.094, 0.3701, 1.09, 0.3701, 1.09, 0.452, 1.094, 0.4455, 1.11, 0.3762, 1.106, 0.3762, 1.106, 0.4455, 1.11, 0.4363, 1.125, 0.385, 1.122, 0.385, 1.122, 0.4363, 1.125, 0.4259, 1.142, 0.3951, 1.14, 0.7184, 0.5467, 0.7209, 0.5852, 0.7165, 0.5863, 0.7134, 0.5432, 0.8821, 0.7469, 0.881, 0.7103, 0.885, 0.7103, 0.8831, 0.7478, 0.7209, 0.5852, 0.7253, 0.6206, 0.7214, 0.6227, 0.7165, 0.5863, 0.881, 0.7103, 0.8775, 0.6761, 0.8815, 0.675, 0.885, 0.7103, 0.7253, 0.6206, 0.7311, 0.6519, 0.7278, 0.6553, 0.7214, 0.6227, 0.8775, 0.6761, 0.8727, 0.6447, 0.8765, 0.643, 0.8815, 0.675, 0.7311, 0.6519, 0.7388, 0.6768, 0.7363, 0.682, 0.7278, 0.6553, 0.8727, 0.6447, 0.8666, 0.617, 0.8704, 0.6149, 0.8765, 0.643, 0.7388, 0.6768, 0.7485, 0.697, 0.7467, 0.7033, 0.7363, 0.682, 0.8666, 0.617, 0.8599, 0.5913, 0.8635, 0.5891, 0.8704, 0.6149, 0.7485, 0.697, 0.7592, 0.7142, 0.758, 0.721, 0.7467, 0.7033, 0.8599, 0.5913, 0.8522, 0.5682, 0.8557, 0.5656, 0.8635, 0.5891, 0.7592, 0.7142, 0.7707, 0.7285, 0.7699, 0.7356, 0.758, 0.721, 0.8522, 0.5682, 0.8436, 0.5473, 0.8469, 0.5441, 0.8557, 0.5656, 0.7707, 0.7285, 0.7832, 0.74, 0.7827, 0.7473, 0.7699, 0.7356, 0.8436, 0.5473, 0.8338, 0.5287, 0.8369, 0.5248, 0.8469, 0.5441, 0.7832, 0.74, 0.7965, 0.7493, 0.7963, 0.7567, 0.7827, 0.7473, 0.8338, 0.5287, 0.8229, 0.5125, 0.8255, 0.5077, 0.8369, 0.5248, 0.7965, 0.7493, 0.8109, 0.7561, 0.8107, 0.7637, 0.7963, 0.7567, 0.8229, 0.5125, 0.8109, 0.4992, 0.8128, 0.4932, 0.8255, 0.5077, 0.7614, 0.4858, 0.7438, 0.4901, 0.7415, 0.4824, 0.761, 0.4776, 0.8109, 0.7561, 0.8259, 0.761, 0.826, 0.7686, 0.8107, 0.7637, 0.8109, 0.4992, 0.7965, 0.4902, 0.7974, 0.483, 0.8128, 0.4932, 0.7438, 0.4901, 0.7184, 0.5467, 0.7134, 0.5432, 0.7415, 0.4824, 0.8259, 0.761, 0.8427, 0.7628, 0.8432, 0.7708, 0.826, 0.7686, 0.7965, 0.4902, 0.7795, 0.4861, 0.7796, 0.4783, 0.7974, 0.483, 0.8604, 0.7608, 0.8792, 0.7529, 0.88, 0.7549, 0.8615, 0.7687, 0.8427, 0.7628, 0.8604, 0.7608, 0.8615, 0.7687, 0.8432, 0.7708, 0.7795, 0.4861, 0.7614, 0.4858, 0.761, 0.4776, 0.7796, 0.4783, 0.8792, 0.7529, 0.8821, 0.7469, 0.8831, 0.7478, 0.88, 0.7549])
me_sphere_000.materials.append(mat_material_008)
me_sphere_000.use_remesh_preserve_volume = False
me_sphere_000.use_remesh_preserve_attributes = False
me_sphere_000.use_mirror_vertex_groups = False
me_sphere_000.update()
me_sphere_003 = bpy.data.meshes.new('Sphere.003')
me_sphere_003.from_pydata([(0.01309, -1.053, 0.3483), (0.01604, -0.9431, 0.3145), (0.01821, -0.8341, 0.2502), (0.0182, -0.6274, 0.0204), (0.01837, -0.5577, -0.1031), (0.02064, -0.5124, -0.3792), (0.01097, -0.4813, -0.6352), (0.01052, -0.5415, -0.7477), (0.01478, -0.7715, -0.9305), (0.0171, -0.9128, -0.9931), (0.01947, -1.06, -1.033), (0.01905, -1.207, -1.048), (0.0685, -1.061, 0.3476), (0.1262, -0.9701, 0.3088), (0.1787, -0.8784, 0.2378), (0.2212, -0.7672, 0.1351), (0.256, -0.6743, 0.02042), (0.2826, -0.6098, -0.1031), (0.2998, -0.5746, -0.2356), (0.3067, -0.5686, -0.3775), (0.2975, -0.548, -0.5134), (0.2752, -0.5333, -0.6348), (0.2483, -0.5885, -0.7476), (0.2148, -0.6859, -0.8479), (0.1737, -0.803, -0.9302), (0.1266, -0.9339, -0.9928), (0.07527, -1.07, -1.033), (0.09901, -1.086, 0.3463), (0.187, -1.012, 0.3027), (0.2656, -0.9213, 0.2307), (0.3305, -0.8072, 0.1334), (0.3846, -0.7187, 0.0193), (0.4259, -0.661, -0.1043), (0.4523, -0.6317, -0.2359), (0.4623, -0.6282, -0.3752), (0.4548, -0.6445, -0.5134), (0.4304, -0.6835, -0.6441), (0.3899, -0.7413, -0.7615), (0.3348, -0.816, -0.8611), (0.2673, -0.9043, -0.9407), (0.1902, -1.002, -0.9992), (0.1064, -1.104, -1.035), (0.1461, -1.123, 0.3457), (0.2741, -1.062, 0.3016), (0.3915, -0.9984, 0.2293), (0.4953, -0.9485, 0.1316), (0.581, -0.9099, 0.01719), (0.6454, -0.886, -0.1067), (0.6859, -0.8758, -0.2382), (0.7006, -0.8785, -0.3745), (0.6889, -0.8926, -0.5091), (0.6512, -0.9171, -0.6363), (0.5888, -0.9507, -0.7514), (0.5044, -0.992, -0.8508), (0.4012, -1.04, -0.9322), (0.2833, -1.093, -0.994), (0.1552, -1.149, -1.034), (0.1572, -1.173, 0.3451), (0.2965, -1.166, 0.3004), (0.4254, -1.163, 0.2275), (0.5385, -1.161, 0.1292), (0.6318, -1.162, 0.01442), (0.7019, -1.167, -0.1097), (0.7459, -1.175, -0.2415), (0.7618, -1.184, -0.3784), (0.7489, -1.191, -0.5132), (0.7077, -1.196, -0.6402), (0.6397, -1.199, -0.7548), (0.5477, -1.201, -0.8536), (0.4352, -1.202, -0.9343), (0.3067, -1.202, -0.9953), (0.1671, -1.204, -1.034), (0.1465, -1.226, 0.3444), (0.2765, -1.276, 0.299), (0.3964, -1.322, 0.2255), (0.5016, -1.361, 0.1267), (0.5884, -1.397, 0.01141), (0.6536, -1.428, -0.1131), (0.6946, -1.452, -0.245), (0.7095, -1.466, -0.3826), (0.6977, -1.467, -0.5177), (0.6594, -1.456, -0.6446), (0.5962, -1.433, -0.7587), (0.5107, -1.399, -0.8568), (0.4062, -1.357, -0.9367), (0.2867, -1.309, -0.9969), (0.1569, -1.259, -1.035), (0.1157, -1.273, 0.3437), (0.2161, -1.366, 0.2977), (0.3088, -1.449, 0.2236), (0.39, -1.52, 0.1243), (0.4572, -1.58, 0.008623), (0.5079, -1.63, -0.1162), (0.5399, -1.665, -0.2484), (0.5518, -1.682, -0.3866), (0.5429, -1.68, -0.5219), (0.5137, -1.658, -0.6487), (0.4651, -1.616, -0.7624), (0.3992, -1.556, -0.8599), (0.3185, -1.483, -0.9391), (0.2263, -1.398, -0.9985), (0.1261, -1.305, -1.036), (0.06898, -1.304, 0.3432), (0.1246, -1.426, 0.2967), (0.1759, -1.532, 0.2222), (0.2209, -1.62, 0.1225), (0.2583, -1.693, 0.006476), (0.2869, -1.752, -0.1186), (0.3053, -1.792, -0.2511), (0.3126, -1.811, -0.3897), (0.3083, -1.808, -0.5252), (0.2927, -1.781, -0.6518), (0.2662, -1.729, -0.7653), (0.23, -1.656, -0.8624), (0.1856, -1.564, -0.9411), (0.1348, -1.456, -0.9999), (0.07946, -1.336, -1.037), (0.01353, -1.316, 0.343), (0.0158, -1.448, 0.2962), (0.01795, -1.562, 0.2214), (0.01991, -1.657, 0.1215), (0.02199, -1.733, 0.0053), (0.0243, -1.794, -0.1199), (0.0265, -1.834, -0.2526), (0.02833, -1.854, -0.3913), (0.02955, -1.851, -0.5268), (0.03006, -1.823, -0.6535), (0.02986, -1.769, -0.7669), (0.02904, -1.692, -0.8638), (0.02771, -1.593, -0.9422), (0.026, -1.477, -1.001), (0.02401, -1.347, -1.037), (0.0108, -1.186, 0.3599), (-0.04227, -1.306, 0.3429), (-0.09365, -1.43, 0.2962), (-0.1409, -1.538, 0.2214), (-0.1823, -1.628, 0.1215), (-0.2158, -1.702, 0.005277), (-0.2399, -1.761, -0.1199), (-0.254, -1.801, -0.2525), (-0.2577, -1.821, -0.3911), (-0.251, -1.817, -0.5266), (-0.2342, -1.789, -0.6534), (-0.2079, -1.737, -0.7669), (-0.1732, -1.663, -0.8639), (-0.1312, -1.569, -0.9424), (-0.08345, -1.459, -1.001), (-0.03179, -1.337, -1.037), (-0.08981, -1.277, 0.3432), (-0.1871, -1.373, 0.2967), (-0.2766, -1.46, 0.2221), (-0.355, -1.534, 0.1224), (-0.4189, -1.596, 0.006408), (-0.4656, -1.647, -0.1187), (-0.4936, -1.683, -0.251), (-0.5019, -1.7, -0.3892), (-0.4905, -1.697, -0.5246), (-0.4598, -1.674, -0.6515), (-0.411, -1.63, -0.7653), (-0.3459, -1.569, -0.8627), (-0.2669, -1.492, -0.9416), (-0.1769, -1.404, -1.001), (-0.07944, -1.308, -1.037), (-0.1216, -1.234, 0.3437), (-0.2504, -1.285, 0.2976), (-0.3685, -1.335, 0.2235), (-0.4719, -1.379, 0.1242), (-0.5563, -1.417, 0.00852), (-0.6183, -1.451, -0.1163), (-0.6557, -1.476, -0.2484), (-0.6672, -1.489, -0.386), (-0.6526, -1.49, -0.5212), (-0.6125, -1.477, -0.6483), (-0.5485, -1.452, -0.7625), (-0.4628, -1.415, -0.8605), (-0.3587, -1.37, -0.94), (-0.2402, -1.318, -0.9996), (-0.1117, -1.263, -1.037), (-0.1327, -1.185, 0.3444), (-0.2726, -1.185, 0.2989), (-0.4024, -1.179, 0.2254), (-0.5152, -1.179, 0.1266), (-0.6072, -1.183, 0.01129), (-0.6748, -1.191, -0.1132), (-0.7157, -1.2, -0.2452), (-0.7284, -1.209, -0.3821), (-0.7126, -1.216, -0.517), (-0.6691, -1.219, -0.6442), (-0.5993, -1.22, -0.7589), (-0.506, -1.219, -0.8576), (-0.3927, -1.216, -0.9379), (-0.2636, -1.212, -0.9982), (-0.1236, -1.209, -1.036), (-0.1081, -1.135, 0.3451), (-0.2193, -1.109, 0.3003), (-0.3242, -1.065, 0.2274), (-0.4202, -0.994, 0.1291), (-0.4982, -0.9398, 0.0143), (-0.555, -0.9068, -0.1099), (-0.5891, -0.8924, -0.2422), (-0.5999, -0.8904, -0.3826), (-0.5867, -0.9042, -0.5218), (-0.5507, -0.9277, -0.6528), (-0.4931, -0.96, -0.7698), (-0.4161, -0.9999, -0.8684), (-0.3226, -1.046, -0.9463), (-0.2162, -1.097, -1.003), (-0.1008, -1.151, -1.037), (-0.08923, -1.098, 0.3457), (-0.1828, -1.047, 0.3016), (-0.2702, -0.9891, 0.2293), (-0.3511, -0.9027, 0.1315), (-0.417, -0.8334, 0.01708), (-0.4652, -0.7867, -0.1068), (-0.4941, -0.7624, -0.2394), (-0.5086, -0.7131, -0.3778), (-0.5004, -0.7027, -0.5133), (-0.475, -0.6905, -0.6361), (-0.4247, -0.7474, -0.7518), (-0.3575, -0.821, -0.8516), (-0.276, -0.9084, -0.9333), (-0.1832, -1.004, -0.9951), (-0.08265, -1.105, -1.034), (-0.04221, -1.067, 0.347), (-0.09195, -0.9743, 0.3077), (-0.1381, -0.8838, 0.237), (-0.182, -0.7742, 0.1341), (-0.2181, -0.6825, 0.01922), (-0.2442, -0.6188, -0.1044), (-0.2595, -0.5841, -0.2375), (-0.2636, -0.5784, -0.3803), (-0.2618, -0.5576, -0.5161), (-0.2516, -0.5424, -0.6367), (-0.2258, -0.5966, -0.7492), (-0.1884, -0.6928, -0.8494), (-0.1431, -0.8084, -0.9316), (-0.09168, -0.9376, -0.9939), (-0.03598, -1.072, -1.034), (0.01807, -0.7201, 0.1424), (0.01924, -0.5193, -0.2362), (0.01702, -0.4928, -0.5149), (0.01259, -0.6459, -0.8481)], [], [(239, 4, 17, 18), (10, 9, 25, 26), (5, 239, 18, 19), (0, 132, 12), (11, 10, 26), (240, 5, 19, 20), (1, 0, 12, 13), (6, 240, 20, 21), (2, 1, 13, 14), (7, 6, 21, 22), (238, 2, 14, 15), (241, 7, 22, 23), (3, 238, 15, 16), (8, 241, 23, 24), (4, 3, 16, 17), (9, 8, 24, 25), (24, 23, 38, 39), (17, 16, 31, 32), (25, 24, 39, 40), (18, 17, 32, 33), (26, 25, 40, 41), (19, 18, 33, 34), (12, 132, 27), (11, 26, 41), (20, 19, 34, 35), (13, 12, 27, 28), (21, 20, 35, 36), (14, 13, 28, 29), (22, 21, 36, 37), (15, 14, 29, 30), (23, 22, 37, 38), (16, 15, 30, 31), (36, 35, 50, 51), (29, 28, 43, 44), (37, 36, 51, 52), (30, 29, 44, 45), (38, 37, 52, 53), (31, 30, 45, 46), (39, 38, 53, 54), (32, 31, 46, 47), (40, 39, 54, 55), (33, 32, 47, 48), (41, 40, 55, 56), (34, 33, 48, 49), (27, 132, 42), (11, 41, 56), (35, 34, 49, 50), (28, 27, 42, 43), (55, 54, 69, 70), (48, 47, 62, 63), (56, 55, 70, 71), (49, 48, 63, 64), (42, 132, 57), (11, 56, 71), (50, 49, 64, 65), (43, 42, 57, 58), (51, 50, 65, 66), (44, 43, 58, 59), (52, 51, 66, 67), (45, 44, 59, 60), (53, 52, 67, 68), (46, 45, 60, 61), (54, 53, 68, 69), (47, 46, 61, 62), (59, 58, 73, 74), (67, 66, 81, 82), (60, 59, 74, 75), (68, 67, 82, 83), (61, 60, 75, 76), (69, 68, 83, 84), (62, 61, 76, 77), (70, 69, 84, 85), (63, 62, 77, 78), (71, 70, 85, 86), (64, 63, 78, 79), (57, 132, 72), (11, 71, 86), (65, 64, 79, 80), (58, 57, 72, 73), (66, 65, 80, 81), (78, 77, 92, 93), (86, 85, 100, 101), (79, 78, 93, 94), (72, 132, 87), (11, 86, 101), (80, 79, 94, 95), (73, 72, 87, 88), (81, 80, 95, 96), (74, 73, 88, 89), (82, 81, 96, 97), (75, 74, 89, 90), (83, 82, 97, 98), (76, 75, 90, 91), (84, 83, 98, 99), (77, 76, 91, 92), (85, 84, 99, 100), (97, 96, 111, 112), (90, 89, 104, 105), (98, 97, 112, 113), (91, 90, 105, 106), (99, 98, 113, 114), (92, 91, 106, 107), (100, 99, 114, 115), (93, 92, 107, 108), (101, 100, 115, 116), (94, 93, 108, 109), (87, 132, 102), (11, 101, 116), (95, 94, 109, 110), (88, 87, 102, 103), (96, 95, 110, 111), (89, 88, 103, 104), (116, 115, 130, 131), (109, 108, 123, 124), (102, 132, 117), (11, 116, 131), (110, 109, 124, 125), (103, 102, 117, 118), (111, 110, 125, 126), (104, 103, 118, 119), (112, 111, 126, 127), (105, 104, 119, 120), (113, 112, 127, 128), (106, 105, 120, 121), (114, 113, 128, 129), (107, 106, 121, 122), (115, 114, 129, 130), (108, 107, 122, 123), (120, 119, 135, 136), (128, 127, 143, 144), (121, 120, 136, 137), (129, 128, 144, 145), (122, 121, 137, 138), (130, 129, 145, 146), (123, 122, 138, 139), (131, 130, 146, 147), (124, 123, 139, 140), (117, 132, 133), (11, 131, 147), (125, 124, 140, 141), (118, 117, 133, 134), (126, 125, 141, 142), (119, 118, 134, 135), (127, 126, 142, 143), (140, 139, 154, 155), (133, 132, 148), (11, 147, 162), (141, 140, 155, 156), (134, 133, 148, 149), (142, 141, 156, 157), (135, 134, 149, 150), (143, 142, 157, 158), (136, 135, 150, 151), (144, 143, 158, 159), (137, 136, 151, 152), (145, 144, 159, 160), (138, 137, 152, 153), (146, 145, 160, 161), (139, 138, 153, 154), (147, 146, 161, 162), (159, 158, 173, 174), (152, 151, 166, 167), (160, 159, 174, 175), (153, 152, 167, 168), (161, 160, 175, 176), (154, 153, 168, 169), (162, 161, 176, 177), (155, 154, 169, 170), (148, 132, 163), (11, 162, 177), (156, 155, 170, 171), (149, 148, 163, 164), (157, 156, 171, 172), (150, 149, 164, 165), (158, 157, 172, 173), (151, 150, 165, 166), (11, 177, 192), (171, 170, 185, 186), (164, 163, 178, 179), (172, 171, 186, 187), (165, 164, 179, 180), (173, 172, 187, 188), (166, 165, 180, 181), (174, 173, 188, 189), (167, 166, 181, 182), (175, 174, 189, 190), (168, 167, 182, 183), (176, 175, 190, 191), (169, 168, 183, 184), (177, 176, 191, 192), (170, 169, 184, 185), (163, 132, 178), (190, 189, 204, 205), (183, 182, 197, 198), (191, 190, 205, 206), (184, 183, 198, 199), (192, 191, 206, 207), (185, 184, 199, 200), (178, 132, 193), (11, 192, 207), (186, 185, 200, 201), (179, 178, 193, 194), (187, 186, 201, 202), (180, 179, 194, 195), (188, 187, 202, 203), (181, 180, 195, 196), (189, 188, 203, 204), (182, 181, 196, 197), (194, 193, 208, 209), (202, 201, 216, 217), (195, 194, 209, 210), (203, 202, 217, 218), (196, 195, 210, 211), (204, 203, 218, 219), (197, 196, 211, 212), (205, 204, 219, 220), (198, 197, 212, 213), (206, 205, 220, 221), (199, 198, 213, 214), (207, 206, 221, 222), (200, 199, 214, 215), (193, 132, 208), (11, 207, 222), (201, 200, 215, 216), (213, 212, 227, 228), (221, 220, 235, 236), (214, 213, 228, 229), (222, 221, 236, 237), (215, 214, 229, 230), (208, 132, 223), (11, 222, 237), (216, 215, 230, 231), (209, 208, 223, 224), (217, 216, 231, 232), (210, 209, 224, 225), (218, 217, 232, 233), (211, 210, 225, 226), (219, 218, 233, 234), (212, 211, 226, 227), (220, 219, 234, 235), (232, 231, 240, 6), (225, 224, 1, 2), (233, 232, 6, 7), (226, 225, 2, 238), (234, 233, 7, 241), (227, 226, 238, 3), (235, 234, 241, 8), (228, 227, 3, 4), (236, 235, 8, 9), (229, 228, 4, 239), (237, 236, 9, 10), (230, 229, 239, 5), (223, 132, 0), (11, 237, 10), (231, 230, 5, 240), (224, 223, 0, 1)])
me_sphere_003.polygons.foreach_set('use_smooth', [True] * 256)
_uv = me_sphere_003.uv_layers.new(name='UVMap')
_uv.uv.foreach_set('vector', [0.1417, 0.2381, 0.1422, 0.2121, 0.168, 0.2136, 0.1681, 0.2408, 0.1374, 0.4297, 0.138, 0.3954, 0.1506, 0.3992, 0.1448, 0.4323, 0.1413, 0.2633, 0.1417, 0.2381, 0.1681, 0.2408, 0.1676, 0.2671, 0.144, 0.06179, 0.1441, 0.02239, 0.1519, 0.06052, 0.1366, 0.4709, 0.1374, 0.4297, 0.1448, 0.4323, 0.1405, 0.2866, 0.1413, 0.2633, 0.1676, 0.2671, 0.1649, 0.2909, 0.1441, 0.09049, 0.144, 0.06179, 0.1519, 0.06052, 0.1586, 0.08746, 0.1397, 0.3066, 0.1405, 0.2866, 0.1649, 0.2909, 0.161, 0.3102, 0.1439, 0.1192, 0.1441, 0.09049, 0.1586, 0.08746, 0.1638, 0.117, 0.1392, 0.3244, 0.1397, 0.3066, 0.161, 0.3102, 0.159, 0.3287, 0.1433, 0.153, 0.1439, 0.1192, 0.1638, 0.117, 0.1662, 0.1525, 0.1389, 0.3448, 0.1392, 0.3244, 0.159, 0.3287, 0.1571, 0.349, 0.1427, 0.1844, 0.1433, 0.153, 0.1662, 0.1525, 0.1674, 0.1847, 0.1385, 0.3679, 0.1389, 0.3448, 0.1571, 0.349, 0.1545, 0.3719, 0.1422, 0.2121, 0.1427, 0.1844, 0.1674, 0.1847, 0.168, 0.2136, 0.138, 0.3954, 0.1385, 0.3679, 0.1545, 0.3719, 0.1506, 0.3992, 0.1545, 0.3719, 0.1571, 0.349, 0.1716, 0.3647, 0.1664, 0.3875, 0.168, 0.2136, 0.1674, 0.1847, 0.1816, 0.1858, 0.183, 0.2155, 0.1506, 0.3992, 0.1545, 0.3719, 0.1664, 0.3875, 0.1591, 0.4127, 0.1681, 0.2408, 0.168, 0.2136, 0.183, 0.2155, 0.1835, 0.2434, 0.1448, 0.4323, 0.1506, 0.3992, 0.1591, 0.4127, 0.1492, 0.4408, 0.1676, 0.2671, 0.1681, 0.2408, 0.1835, 0.2434, 0.183, 0.2705, 0.1519, 0.06052, 0.1441, 0.02239, 0.1568, 0.05455, 0.1366, 0.4709, 0.1448, 0.4323, 0.1492, 0.4408, 0.1649, 0.2909, 0.1676, 0.2671, 0.183, 0.2705, 0.1814, 0.2961, 0.1586, 0.08746, 0.1519, 0.06052, 0.1568, 0.05455, 0.168, 0.08121, 0.161, 0.3102, 0.1649, 0.2909, 0.1814, 0.2961, 0.1789, 0.3202, 0.1638, 0.117, 0.1586, 0.08746, 0.168, 0.08121, 0.1757, 0.1144, 0.159, 0.3287, 0.161, 0.3102, 0.1789, 0.3202, 0.1757, 0.3428, 0.1662, 0.1525, 0.1638, 0.117, 0.1757, 0.1144, 0.1794, 0.1523, 0.1571, 0.349, 0.159, 0.3287, 0.1757, 0.3428, 0.1716, 0.3647, 0.1674, 0.1847, 0.1662, 0.1525, 0.1794, 0.1523, 0.1816, 0.1858, 0.1789, 0.3202, 0.1814, 0.2961, 0.2141, 0.3098, 0.2098, 0.3367, 0.1757, 0.1144, 0.168, 0.08121, 0.1818, 0.07479, 0.1948, 0.1094, 0.1757, 0.3428, 0.1789, 0.3202, 0.2098, 0.3367, 0.2039, 0.3612, 0.1794, 0.1523, 0.1757, 0.1144, 0.1948, 0.1094, 0.2049, 0.1451, 0.1716, 0.3647, 0.1757, 0.3428, 0.2039, 0.3612, 0.1962, 0.3844, 0.1816, 0.1858, 0.1794, 0.1523, 0.2049, 0.1451, 0.2117, 0.181, 0.1664, 0.3875, 0.1716, 0.3647, 0.1962, 0.3844, 0.1863, 0.4073, 0.183, 0.2155, 0.1816, 0.1858, 0.2117, 0.181, 0.2157, 0.2152, 0.1591, 0.4127, 0.1664, 0.3875, 0.1863, 0.4073, 0.1733, 0.4304, 0.1835, 0.2434, 0.183, 0.2155, 0.2157, 0.2152, 0.2173, 0.2483, 0.1492, 0.4408, 0.1591, 0.4127, 0.1733, 0.4304, 0.1567, 0.4523, 0.183, 0.2705, 0.1835, 0.2434, 0.2173, 0.2483, 0.2167, 0.2803, 0.1568, 0.05455, 0.1441, 0.02239, 0.1647, 0.04605, 0.1366, 0.4709, 0.1492, 0.4408, 0.1567, 0.4523, 0.1814, 0.2961, 0.183, 0.2705, 0.2167, 0.2803, 0.2141, 0.3098, 0.168, 0.08121, 0.1568, 0.05455, 0.1647, 0.04605, 0.1818, 0.07479, 0.1733, 0.4304, 0.1863, 0.4073, 0.2001, 0.4436, 0.181, 0.4589, 0.2173, 0.2483, 0.2157, 0.2152, 0.2533, 0.2057, 0.2565, 0.2516, 0.1567, 0.4523, 0.1733, 0.4304, 0.181, 0.4589, 0.1595, 0.4682, 0.2167, 0.2803, 0.2173, 0.2483, 0.2565, 0.2516, 0.2551, 0.2964, 0.1647, 0.04605, 0.1441, 0.02239, 0.168, 0.03152, 0.1366, 0.4709, 0.1567, 0.4523, 0.1595, 0.4682, 0.2141, 0.3098, 0.2167, 0.2803, 0.2551, 0.2964, 0.2496, 0.3367, 0.1818, 0.07479, 0.1647, 0.04605, 0.168, 0.03152, 0.1915, 0.04798, 0.2098, 0.3367, 0.2141, 0.3098, 0.2496, 0.3367, 0.241, 0.3714, 0.1948, 0.1094, 0.1818, 0.07479, 0.1915, 0.04798, 0.2143, 0.07506, 0.2039, 0.3612, 0.2098, 0.3367, 0.241, 0.3714, 0.2298, 0.4002, 0.2049, 0.1451, 0.1948, 0.1094, 0.2143, 0.07506, 0.2325, 0.1151, 0.1962, 0.3844, 0.2039, 0.3612, 0.2298, 0.4002, 0.2163, 0.424, 0.2117, 0.181, 0.2049, 0.1451, 0.2325, 0.1151, 0.2453, 0.1598, 0.1863, 0.4073, 0.1962, 0.3844, 0.2163, 0.424, 0.2001, 0.4436, 0.2157, 0.2152, 0.2117, 0.181, 0.2453, 0.1598, 0.2533, 0.2057, 0.498, 0.9174, 0.4656, 0.9556, 0.4511, 0.9128, 0.4725, 0.8667, 0.5473, 0.4414, 0.5611, 0.4938, 0.5064, 0.5257, 0.4993, 0.4857, 0.5249, 0.8675, 0.498, 0.9174, 0.4725, 0.8667, 0.4896, 0.8169, 0.5287, 0.3942, 0.5473, 0.4414, 0.4993, 0.4857, 0.4896, 0.4462, 0.547, 0.8118, 0.5249, 0.8675, 0.4896, 0.8169, 0.502, 0.7655, 0.5043, 0.3513, 0.5287, 0.3942, 0.4896, 0.4462, 0.4761, 0.405, 0.5625, 0.7499, 0.547, 0.8118, 0.502, 0.7655, 0.5097, 0.7141, 0.4728, 0.3154, 0.5043, 0.3513, 0.4761, 0.405, 0.4566, 0.3616, 0.5716, 0.684, 0.5625, 0.7499, 0.5097, 0.7141, 0.5136, 0.6636, 0.4354, 0.293, 0.4728, 0.3154, 0.4566, 0.3616, 0.4296, 0.3201, 0.5741, 0.6164, 0.5716, 0.684, 0.5136, 0.6636, 0.5139, 0.6142, 0.4297, 0.9761, 0.3936, 0.9788, 0.4245, 0.9527, 0.3961, 0.2857, 0.4354, 0.293, 0.4296, 0.3201, 0.5703, 0.5522, 0.5741, 0.6164, 0.5139, 0.6142, 0.5114, 0.5682, 0.4656, 0.9556, 0.4297, 0.9761, 0.4245, 0.9527, 0.4511, 0.9128, 0.5611, 0.4938, 0.5703, 0.5522, 0.5114, 0.5682, 0.5064, 0.5257, 0.5136, 0.6636, 0.5097, 0.7141, 0.4669, 0.696, 0.4686, 0.6539, 0.4296, 0.3201, 0.4566, 0.3616, 0.4373, 0.391, 0.4203, 0.3398, 0.5139, 0.6142, 0.5136, 0.6636, 0.4686, 0.6539, 0.4686, 0.6136, 0.4245, 0.9527, 0.3936, 0.9788, 0.4159, 0.9346, 0.3961, 0.2857, 0.4296, 0.3201, 0.4203, 0.3398, 0.5114, 0.5682, 0.5139, 0.6142, 0.4686, 0.6136, 0.4671, 0.5764, 0.4511, 0.9128, 0.4245, 0.9527, 0.4159, 0.9346, 0.4332, 0.8844, 0.5064, 0.5257, 0.5114, 0.5682, 0.4671, 0.5764, 0.4644, 0.5417, 0.4725, 0.8667, 0.4511, 0.9128, 0.4332, 0.8844, 0.4462, 0.8353, 0.4993, 0.4857, 0.5064, 0.5257, 0.4644, 0.5417, 0.4607, 0.5083, 0.4896, 0.8169, 0.4725, 0.8667, 0.4462, 0.8353, 0.4561, 0.7871, 0.4896, 0.4462, 0.4993, 0.4857, 0.4607, 0.5083, 0.4556, 0.474, 0.502, 0.7655, 0.4896, 0.8169, 0.4561, 0.7871, 0.4629, 0.7403, 0.4761, 0.405, 0.4896, 0.4462, 0.4556, 0.474, 0.4484, 0.4357, 0.5097, 0.7141, 0.502, 0.7655, 0.4629, 0.7403, 0.4669, 0.696, 0.4566, 0.3616, 0.4761, 0.405, 0.4484, 0.4357, 0.4373, 0.391, 0.4607, 0.5083, 0.4644, 0.5417, 0.4286, 0.5493, 0.427, 0.5192, 0.4561, 0.7871, 0.4462, 0.8353, 0.4201, 0.8181, 0.4246, 0.7715, 0.4556, 0.474, 0.4607, 0.5083, 0.427, 0.5192, 0.4249, 0.4878, 0.4629, 0.7403, 0.4561, 0.7871, 0.4246, 0.7715, 0.4277, 0.7276, 0.4484, 0.4357, 0.4556, 0.474, 0.4249, 0.4878, 0.4218, 0.4517, 0.4669, 0.696, 0.4629, 0.7403, 0.4277, 0.7276, 0.4295, 0.687, 0.4373, 0.391, 0.4484, 0.4357, 0.4218, 0.4517, 0.4169, 0.4073, 0.4686, 0.6539, 0.4669, 0.696, 0.4295, 0.687, 0.4304, 0.6491, 0.4203, 0.3398, 0.4373, 0.391, 0.4169, 0.4073, 0.4089, 0.3517, 0.4686, 0.6136, 0.4686, 0.6539, 0.4304, 0.6491, 0.4304, 0.6133, 0.4159, 0.9346, 0.3936, 0.9788, 0.4054, 0.9233, 0.3961, 0.2857, 0.4203, 0.3398, 0.4089, 0.3517, 0.4671, 0.5764, 0.4686, 0.6136, 0.4304, 0.6133, 0.4297, 0.5802, 0.4332, 0.8844, 0.4159, 0.9346, 0.4054, 0.9233, 0.4139, 0.8681, 0.4644, 0.5417, 0.4671, 0.5764, 0.4297, 0.5802, 0.4286, 0.5493, 0.4462, 0.8353, 0.4332, 0.8844, 0.4139, 0.8681, 0.4201, 0.8181, 0.4089, 0.3517, 0.4169, 0.4073, 0.3962, 0.4129, 0.3965, 0.3559, 0.4304, 0.6133, 0.4304, 0.6491, 0.3949, 0.6473, 0.3951, 0.6127, 0.4054, 0.9233, 0.3936, 0.9788, 0.3938, 0.9192, 0.3961, 0.2857, 0.4089, 0.3517, 0.3965, 0.3559, 0.4297, 0.5802, 0.4304, 0.6133, 0.3951, 0.6127, 0.3953, 0.5808, 0.4139, 0.8681, 0.4054, 0.9233, 0.3938, 0.9192, 0.3939, 0.8624, 0.4286, 0.5493, 0.4297, 0.5802, 0.3953, 0.5808, 0.3955, 0.5511, 0.4201, 0.8181, 0.4139, 0.8681, 0.3939, 0.8624, 0.3941, 0.8124, 0.427, 0.5192, 0.4286, 0.5493, 0.3955, 0.5511, 0.3957, 0.5222, 0.4246, 0.7715, 0.4201, 0.8181, 0.3941, 0.8124, 0.3942, 0.7668, 0.4249, 0.4878, 0.427, 0.5192, 0.3957, 0.5222, 0.3958, 0.4919, 0.4277, 0.7276, 0.4246, 0.7715, 0.3942, 0.7668, 0.3944, 0.7236, 0.4218, 0.4517, 0.4249, 0.4878, 0.3958, 0.4919, 0.396, 0.4569, 0.4295, 0.687, 0.4277, 0.7276, 0.3944, 0.7236, 0.3946, 0.684, 0.4169, 0.4073, 0.4218, 0.4517, 0.396, 0.4569, 0.3962, 0.4129, 0.4304, 0.6491, 0.4295, 0.687, 0.3946, 0.684, 0.3949, 0.6473, 0.3942, 0.7668, 0.3941, 0.8124, 0.368, 0.8176, 0.3638, 0.7708, 0.3958, 0.4919, 0.3957, 0.5222, 0.3643, 0.5184, 0.3667, 0.487, 0.3944, 0.7236, 0.3942, 0.7668, 0.3638, 0.7708, 0.361, 0.7269, 0.396, 0.4569, 0.3958, 0.4919, 0.3667, 0.487, 0.3702, 0.4509, 0.3946, 0.684, 0.3944, 0.7236, 0.361, 0.7269, 0.3597, 0.6863, 0.3962, 0.4129, 0.396, 0.4569, 0.3702, 0.4509, 0.3755, 0.4067, 0.3949, 0.6473, 0.3946, 0.684, 0.3597, 0.6863, 0.3594, 0.6484, 0.3965, 0.3559, 0.3962, 0.4129, 0.3755, 0.4067, 0.3841, 0.3513, 0.3951, 0.6127, 0.3949, 0.6473, 0.3594, 0.6484, 0.3598, 0.6125, 0.3938, 0.9192, 0.3936, 0.9788, 0.3823, 0.9231, 0.3961, 0.2857, 0.3965, 0.3559, 0.3841, 0.3513, 0.3953, 0.5808, 0.3951, 0.6127, 0.3598, 0.6125, 0.3609, 0.5795, 0.3939, 0.8624, 0.3938, 0.9192, 0.3823, 0.9231, 0.3739, 0.8677, 0.3955, 0.5511, 0.3953, 0.5808, 0.3609, 0.5795, 0.3624, 0.5485, 0.3941, 0.8124, 0.3939, 0.8624, 0.3739, 0.8677, 0.368, 0.8176, 0.3957, 0.5222, 0.3955, 0.5511, 0.3624, 0.5485, 0.3643, 0.5184, 0.3598, 0.6125, 0.3594, 0.6484, 0.321, 0.6522, 0.3215, 0.612, 0.3823, 0.9231, 0.3936, 0.9788, 0.3717, 0.934, 0.3961, 0.2857, 0.3841, 0.3513, 0.3728, 0.339, 0.3609, 0.5795, 0.3598, 0.6125, 0.3215, 0.612, 0.3235, 0.5747, 0.3739, 0.8677, 0.3823, 0.9231, 0.3717, 0.934, 0.3545, 0.8837, 0.3624, 0.5485, 0.3609, 0.5795, 0.3235, 0.5747, 0.3266, 0.54, 0.368, 0.8176, 0.3739, 0.8677, 0.3545, 0.8837, 0.3417, 0.8341, 0.3643, 0.5184, 0.3624, 0.5485, 0.3266, 0.54, 0.3307, 0.5065, 0.3638, 0.7708, 0.368, 0.8176, 0.3417, 0.8341, 0.3322, 0.7856, 0.3667, 0.487, 0.3643, 0.5184, 0.3307, 0.5065, 0.3361, 0.4722, 0.361, 0.7269, 0.3638, 0.7708, 0.3322, 0.7856, 0.3258, 0.7387, 0.3702, 0.4509, 0.3667, 0.487, 0.3361, 0.4722, 0.3437, 0.4341, 0.3597, 0.6863, 0.361, 0.7269, 0.3258, 0.7387, 0.3223, 0.6943, 0.3755, 0.4067, 0.3702, 0.4509, 0.3437, 0.4341, 0.3552, 0.3897, 0.3594, 0.6484, 0.3597, 0.6863, 0.3223, 0.6943, 0.321, 0.6522, 0.3841, 0.3513, 0.3755, 0.4067, 0.3552, 0.3897, 0.3728, 0.339, 0.3361, 0.4722, 0.3307, 0.5065, 0.2922, 0.4828, 0.3023, 0.4434, 0.3258, 0.7387, 0.3322, 0.7856, 0.2984, 0.8145, 0.2865, 0.7628, 0.3437, 0.4341, 0.3361, 0.4722, 0.3023, 0.4434, 0.3162, 0.4024, 0.3223, 0.6943, 0.3258, 0.7387, 0.2865, 0.7628, 0.2793, 0.7114, 0.3552, 0.3897, 0.3437, 0.4341, 0.3162, 0.4024, 0.3362, 0.3596, 0.321, 0.6522, 0.3223, 0.6943, 0.2793, 0.7114, 0.276, 0.6608, 0.3728, 0.339, 0.3552, 0.3897, 0.3362, 0.3596, 0.3636, 0.319, 0.3215, 0.612, 0.321, 0.6522, 0.276, 0.6608, 0.2761, 0.6114, 0.3717, 0.934, 0.3936, 0.9788, 0.3632, 0.9509, 0.3961, 0.2857, 0.3728, 0.339, 0.3636, 0.319, 0.3235, 0.5747, 0.3215, 0.612, 0.2761, 0.6114, 0.2792, 0.5653, 0.3545, 0.8837, 0.3717, 0.934, 0.3632, 0.9509, 0.3364, 0.9118, 0.3266, 0.54, 0.3235, 0.5747, 0.2792, 0.5653, 0.2846, 0.5228, 0.3417, 0.8341, 0.3545, 0.8837, 0.3364, 0.9118, 0.3152, 0.8649, 0.3307, 0.5065, 0.3266, 0.54, 0.2846, 0.5228, 0.2922, 0.4828, 0.3322, 0.7856, 0.3417, 0.8341, 0.3152, 0.8649, 0.2984, 0.8145, 0.3961, 0.2857, 0.3636, 0.319, 0.3581, 0.2917, 0.2792, 0.5653, 0.2761, 0.6114, 0.2159, 0.6117, 0.2203, 0.5475, 0.3364, 0.9118, 0.3632, 0.9509, 0.3584, 0.9729, 0.3227, 0.951, 0.2846, 0.5228, 0.2792, 0.5653, 0.2203, 0.5475, 0.2301, 0.489, 0.3152, 0.8649, 0.3364, 0.9118, 0.3227, 0.951, 0.2893, 0.9148, 0.2922, 0.4828, 0.2846, 0.5228, 0.2301, 0.489, 0.2445, 0.4368, 0.2984, 0.8145, 0.3152, 0.8649, 0.2893, 0.9148, 0.2626, 0.8642, 0.3023, 0.4434, 0.2922, 0.4828, 0.2445, 0.4368, 0.2636, 0.39, 0.2865, 0.7628, 0.2984, 0.8145, 0.2626, 0.8642, 0.2411, 0.8077, 0.3162, 0.4024, 0.3023, 0.4434, 0.2636, 0.39, 0.2885, 0.3478, 0.2793, 0.7114, 0.2865, 0.7628, 0.2411, 0.8077, 0.2261, 0.7455, 0.3362, 0.3596, 0.3162, 0.4024, 0.2885, 0.3478, 0.3204, 0.3129, 0.276, 0.6608, 0.2793, 0.7114, 0.2261, 0.7455, 0.2177, 0.6794, 0.3636, 0.319, 0.3362, 0.3596, 0.3204, 0.3129, 0.3581, 0.2917, 0.2761, 0.6114, 0.276, 0.6608, 0.2177, 0.6794, 0.2159, 0.6117, 0.3632, 0.9509, 0.3936, 0.9788, 0.3584, 0.9729, 0.07291, 0.4355, 0.0571, 0.4121, 0.08532, 0.3796, 0.0938, 0.4036, 0.03061, 0.1896, 0.04008, 0.146, 0.0762, 0.1651, 0.07174, 0.2005, 0.09231, 0.4546, 0.07291, 0.4355, 0.0938, 0.4036, 0.105, 0.4275, 0.02568, 0.2338, 0.03061, 0.1896, 0.07174, 0.2005, 0.06931, 0.2346, 0.1145, 0.4665, 0.09231, 0.4546, 0.105, 0.4275, 0.1195, 0.4505, 0.02516, 0.2776, 0.02568, 0.2338, 0.06931, 0.2346, 0.06898, 0.2681, 0.1202, 0.02637, 0.1441, 0.02239, 0.1254, 0.04078, 0.1366, 0.4709, 0.1145, 0.4665, 0.1195, 0.4505, 0.02863, 0.3177, 0.02516, 0.2776, 0.06898, 0.2681, 0.07031, 0.2998, 0.09594, 0.04013, 0.1202, 0.02637, 0.1254, 0.04078, 0.1079, 0.05756, 0.03495, 0.3537, 0.02863, 0.3177, 0.07031, 0.2998, 0.07366, 0.3288, 0.07356, 0.06759, 0.09594, 0.04013, 0.1079, 0.05756, 0.09293, 0.08684, 0.04451, 0.3851, 0.03495, 0.3537, 0.07366, 0.3288, 0.07876, 0.3551, 0.05438, 0.1039, 0.07356, 0.06759, 0.09293, 0.08684, 0.08292, 0.1268, 0.0571, 0.4121, 0.04451, 0.3851, 0.07876, 0.3551, 0.08532, 0.3796, 0.04008, 0.146, 0.05438, 0.1039, 0.08292, 0.1268, 0.0762, 0.1651, 0.1079, 0.05756, 0.1254, 0.04078, 0.129, 0.05095, 0.1157, 0.07164, 0.07366, 0.3288, 0.07031, 0.2998, 0.09149, 0.2907, 0.0959, 0.3115, 0.09293, 0.08684, 0.1079, 0.05756, 0.1157, 0.07164, 0.1042, 0.09911, 0.07876, 0.3551, 0.07366, 0.3288, 0.0959, 0.3115, 0.09802, 0.3334, 0.08292, 0.1268, 0.09293, 0.08684, 0.1042, 0.09911, 0.09676, 0.1367, 0.08532, 0.3796, 0.07876, 0.3551, 0.09802, 0.3334, 0.1011, 0.3555, 0.0762, 0.1651, 0.08292, 0.1268, 0.09676, 0.1367, 0.09158, 0.1718, 0.0938, 0.4036, 0.08532, 0.3796, 0.1011, 0.3555, 0.1058, 0.3797, 0.07174, 0.2005, 0.0762, 0.1651, 0.09158, 0.1718, 0.08826, 0.2041, 0.105, 0.4275, 0.0938, 0.4036, 0.1058, 0.3797, 0.1128, 0.4075, 0.06931, 0.2346, 0.07174, 0.2005, 0.08826, 0.2041, 0.08649, 0.2349, 0.1195, 0.4505, 0.105, 0.4275, 0.1128, 0.4075, 0.1232, 0.4385, 0.06898, 0.2681, 0.06931, 0.2346, 0.08649, 0.2349, 0.08896, 0.2652, 0.1254, 0.04078, 0.1441, 0.02239, 0.129, 0.05095, 0.1366, 0.4709, 0.1195, 0.4505, 0.1232, 0.4385, 0.07031, 0.2998, 0.06898, 0.2681, 0.08896, 0.2652, 0.09149, 0.2907, 0.08826, 0.2041, 0.09158, 0.1718, 0.1181, 0.1805, 0.1163, 0.2092, 0.1128, 0.4075, 0.1058, 0.3797, 0.1224, 0.3699, 0.1254, 0.3982, 0.08649, 0.2349, 0.08826, 0.2041, 0.1163, 0.2092, 0.1153, 0.2364, 0.1232, 0.4385, 0.1128, 0.4075, 0.1254, 0.3982, 0.1301, 0.4319, 0.08896, 0.2652, 0.08649, 0.2349, 0.1153, 0.2364, 0.1151, 0.2627, 0.129, 0.05095, 0.1441, 0.02239, 0.1362, 0.05834, 0.1366, 0.4709, 0.1232, 0.4385, 0.1301, 0.4319, 0.09149, 0.2907, 0.08896, 0.2652, 0.1151, 0.2627, 0.1161, 0.2866, 0.1157, 0.07164, 0.129, 0.05095, 0.1362, 0.05834, 0.1299, 0.08501, 0.0959, 0.3115, 0.09149, 0.2907, 0.1161, 0.2866, 0.1179, 0.307, 0.1042, 0.09911, 0.1157, 0.07164, 0.1299, 0.08501, 0.1246, 0.1135, 0.09802, 0.3334, 0.0959, 0.3115, 0.1179, 0.307, 0.1192, 0.3258, 0.09676, 0.1367, 0.1042, 0.09911, 0.1246, 0.1135, 0.1206, 0.1485, 0.1011, 0.3555, 0.09802, 0.3334, 0.1192, 0.3258, 0.1204, 0.3466, 0.09158, 0.1718, 0.09676, 0.1367, 0.1206, 0.1485, 0.1181, 0.1805, 0.1058, 0.3797, 0.1011, 0.3555, 0.1204, 0.3466, 0.1224, 0.3699, 0.1179, 0.307, 0.1161, 0.2866, 0.1405, 0.2866, 0.1397, 0.3066, 0.1246, 0.1135, 0.1299, 0.08501, 0.1441, 0.09049, 0.1439, 0.1192, 0.1192, 0.3258, 0.1179, 0.307, 0.1397, 0.3066, 0.1392, 0.3244, 0.1206, 0.1485, 0.1246, 0.1135, 0.1439, 0.1192, 0.1433, 0.153, 0.1204, 0.3466, 0.1192, 0.3258, 0.1392, 0.3244, 0.1389, 0.3448, 0.1181, 0.1805, 0.1206, 0.1485, 0.1433, 0.153, 0.1427, 0.1844, 0.1224, 0.3699, 0.1204, 0.3466, 0.1389, 0.3448, 0.1385, 0.3679, 0.1163, 0.2092, 0.1181, 0.1805, 0.1427, 0.1844, 0.1422, 0.2121, 0.1254, 0.3982, 0.1224, 0.3699, 0.1385, 0.3679, 0.138, 0.3954, 0.1153, 0.2364, 0.1163, 0.2092, 0.1422, 0.2121, 0.1417, 0.2381, 0.1301, 0.4319, 0.1254, 0.3982, 0.138, 0.3954, 0.1374, 0.4297, 0.1151, 0.2627, 0.1153, 0.2364, 0.1417, 0.2381, 0.1413, 0.2633, 0.1362, 0.05834, 0.1441, 0.02239, 0.144, 0.06179, 0.1366, 0.4709, 0.1301, 0.4319, 0.1374, 0.4297, 0.1161, 0.2866, 0.1151, 0.2627, 0.1413, 0.2633, 0.1405, 0.2866, 0.1299, 0.08501, 0.1362, 0.05834, 0.144, 0.06179, 0.1441, 0.09049])
me_sphere_003.materials.append(mat_material_008)
me_sphere_003.use_remesh_preserve_volume = False
me_sphere_003.use_remesh_preserve_attributes = False
me_sphere_003.use_mirror_vertex_groups = False
me_sphere_003.update()
me_plane = bpy.data.meshes.new('Plane')
me_plane.from_pydata([(-1.0, -1.0, 0.0), (1.0, -1.0, 0.0), (-1.0, 1.0, 0.0), (1.0, 1.0, 0.0)], [], [(0, 1, 3, 2)])
_uv = me_plane.uv_layers.new(name='UVMap')
_uv.uv.foreach_set('vector', [-0.6324, -0.6481, 1.441, -0.6481, 1.441, 1.465, -0.6324, 1.465])
me_plane.materials.append(mat_material_002)
me_plane.use_remesh_preserve_volume = False
me_plane.use_remesh_preserve_attributes = False
me_plane.use_mirror_vertex_groups = False
me_plane.update()

# ---- objects
ob_sphere_002 = bpy.data.objects.new('Sphere.002', me_sphere_007)
ob_sphere_004 = bpy.data.objects.new('Sphere.004', me_sphere_004)
ob_sphere_003 = bpy.data.objects.new('Sphere.003', me_sphere_002)
ob_sphere_001 = bpy.data.objects.new('Sphere.001', me_sphere_000)
ob_sphere_000 = bpy.data.objects.new('Sphere.000', me_sphere_003)
ob_plane = bpy.data.objects.new('Plane', me_plane)
ob_lamp = bpy.data.objects.new('Lamp', light_lamp)
ob_camera = bpy.data.objects.new('Camera', cam_camera)

# ---- transforms, parenting, visibility, modifiers, constraints
ob_sphere_002.location = (-3.991, -1.116, 0.4342)
ob_sphere_002.rotation_euler = (-0.622, -0.0, 0.0)
ob_sphere_002.lineart.crease_threshold = 0.0
ob_sphere_004.location = (-3.739, 0.5175, 1.285)
ob_sphere_004.rotation_euler = (-0.1401, -0.001683, -0.03293)
ob_sphere_004.lineart.crease_threshold = 0.0
ob_sphere_003.location = (-3.451, -0.7638, 0.388)
ob_sphere_003.rotation_euler = (0.6664, 6.944e-09, 3.474e-09)
ob_sphere_003.lineart.crease_threshold = 0.0
ob_sphere_001.location = (-3.739, 0.5175, 1.285)
ob_sphere_001.rotation_euler = (-0.1401, -0.001683, -0.03293)
ob_sphere_001.lineart.crease_threshold = 0.0
ob_sphere_000.location = (-3.739, 0.2756, 1.477)
ob_sphere_000.lineart.crease_threshold = 0.0
ob_plane.location = (-3.156, 0.09579, -0.004625)
ob_plane.scale = (8.273, 8.273, 8.273)
ob_plane.hide_select = True
ob_plane.lineart.crease_threshold = 0.0
ob_lamp.location = (4.076, 1.005, 5.904)
ob_lamp.rotation_euler = (0.6503, 0.05522, 1.866)
ob_lamp.lock_rotations_4d = False
ob_lamp.empty_display_type = 'ARROWS'
ob_lamp.color = (0.0, 0.0, 0.0, 0.0)
ob_lamp.lineart.crease_threshold = 0.0
ob_camera.location = (3.143, -3.169, 1.433)
ob_camera.rotation_euler = (1.503, -0.03633, 1.24)
ob_camera.lock_rotations_4d = False
ob_camera.empty_display_type = 'ARROWS'
ob_camera.color = (0.0, 0.0, 0.0, 0.0)
ob_camera.display_type = 'WIRE'
ob_camera.lineart.crease_threshold = 0.0

# ---- collection membership
col_collection_1.objects.link(ob_sphere_002)
col_collection_1.objects.link(ob_sphere_004)
col_collection_1.objects.link(ob_sphere_003)
col_collection_1.objects.link(ob_sphere_001)
col_collection_1.objects.link(ob_sphere_000)
col_collection_1.objects.link(ob_plane)
col_collection_1.objects.link(ob_lamp)
col_collection_1.objects.link(ob_camera)

# ---- scene / render settings (as saved in the file)
scene.camera = ob_camera
scene.frame_start = 0; scene.frame_end = 75; scene.frame_set(20)
scene.render.engine = 'CYCLES'
scene.render.image_settings.file_format = 'FFMPEG'
scene.render.resolution_percentage = 50
scene.render.dither_intensity = 0.0
scene.cycles.use_denoising = False
scene.cycles.samples = 4
scene.cycles.sampling_pattern = 'TABULATED_SOBOL'
scene.cycles.use_adaptive_sampling = False
scene.cycles.use_light_tree = False
scene.cycles.blur_glossy = 0.0
scene.cycles.sample_clamp_indirect = 0.0
scene.view_settings.view_transform = 'Standard'
bpy.context.view_layer.update()
